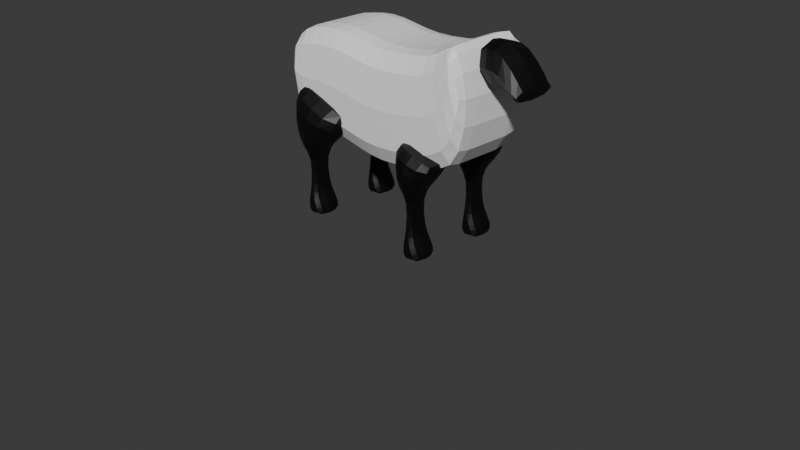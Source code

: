 # Source: Sheep.blend  (saved by Blender 4.5.91; exported with 4.5.12 LTS)
import bpy
from mathutils import Matrix  # noqa: F401  (used for matrix-valued properties, if any)

bpy.ops.wm.read_factory_settings(use_empty=True)
scene = bpy.context.scene
scene.name = 'Scene'

# ---- collections
col_collection = bpy.data.collections.new('Collection'); scene.collection.children.link(col_collection)
col_sheap = bpy.data.collections.new('SHeap'); col_collection.children.link(col_sheap)
col_legs = bpy.data.collections.new('Legs'); col_sheap.children.link(col_legs)
col_sheap_001 = bpy.data.collections.new('SHeap.001'); col_collection.children.link(col_sheap_001)
col_legs_001 = bpy.data.collections.new('Legs.001'); col_sheap_001.children.link(col_legs_001)

# ---- materials (node trees are filled in below, after node groups)
mat_material_001 = bpy.data.materials.new('Material.001')
mat_white = bpy.data.materials.new('White')
mat_white.alpha_threshold = 0.0
mat_white.roughness = 0.5
mat_white.line_color = (0.0, 0.0, 0.0, 1.0)
mat_black = bpy.data.materials.new('Black')

# ---- material node trees
mat_material_001.use_nodes = True; mat_material_001.node_tree.nodes.clear()
_N = mat_material_001.node_tree.nodes; _L = mat_material_001.node_tree.links
n0 = _N.new('ShaderNodeBsdfPrincipled'); n0.name = 'Principled BSDF'; n0.location = (-200, 100)
n0.inputs[0].default_value = (1.0, 1.0, 1.0, 1.0)
n1 = _N.new('ShaderNodeOutputMaterial'); n1.name = 'Material Output'; n1.location = (200, 100)
_L.new(n0.outputs[0], n1.inputs[0])
n1.is_active_output = True
mat_white.use_nodes = True; mat_white.node_tree.nodes.clear()
_N = mat_white.node_tree.nodes; _L = mat_white.node_tree.links
n0 = _N.new('ShaderNodeOutputMaterial'); n0.name = 'Material Output'; n0.location = (200, 100)
n1 = _N.new('ShaderNodeBsdfPrincipled'); n1.name = 'Principled BSDF'; n1.location = (-200, 100)
n1.inputs[3].default_value = 1.45
_L.new(n1.outputs[0], n0.inputs[0])
n0.is_active_output = True
mat_black.use_nodes = True; mat_black.node_tree.nodes.clear()
_N = mat_black.node_tree.nodes; _L = mat_black.node_tree.links
n0 = _N.new('ShaderNodeBsdfPrincipled'); n0.name = 'Principled BSDF'; n0.location = (-200, 100)
n0.inputs[0].default_value = (0.0, 0.0, 0.0, 1.0)
n1 = _N.new('ShaderNodeOutputMaterial'); n1.name = 'Material Output'; n1.location = (200, 100)
_L.new(n0.outputs[0], n1.inputs[0])
n1.is_active_output = True

# ---- world
world_world = bpy.data.worlds.new('World'); scene.world = world_world
world_world.use_nodes = True; world_world.node_tree.nodes.clear()
_N = world_world.node_tree.nodes; _L = world_world.node_tree.links
n0 = _N.new('ShaderNodeOutputWorld'); n0.name = 'World Output'; n0.location = (200, 100)
n1 = _N.new('ShaderNodeBackground'); n1.name = 'Background'; n1.location = (-200, 100)
n1.inputs[0].default_value = (0.05088, 0.05088, 0.05088, 1.0)
_L.new(n1.outputs[0], n0.inputs[0])
n0.is_active_output = True
world_world.color = (0.05088, 0.05088, 0.05088)
world_world.sun_shadow_jitter_overblur = 0.0

# ---- cameras
cam_camera = bpy.data.cameras.new('Camera')
cam_camera.clip_end = 100.0
cam_camera.ortho_scale = 7.314

# ---- lights
light_light = bpy.data.lights.new('Light', 'POINT')
light_light.energy = 1000.0
light_light.shadow_soft_size = 0.1

# ---- meshes
me_cube_001 = bpy.data.meshes.new('Cube.001')
me_cube_001.from_pydata([(-1.0, -1.0, -0.733), (-1.238, -1.0, 3.552), (-1.0, 1.0, -0.733), (-1.238, 1.0, 3.552), (1.044, -1.0, -0.9357), (1.115, -1.0, 3.314), (1.044, 1.0, -0.9357), (1.115, 1.0, 3.314), (-0.03524, 1.0, -0.9357), (0.07928, 1.0, 3.314), (-0.03524, -1.0, -0.9357), (0.07928, -1.0, 3.314), (3.489, -1.0, -0.5284), (2.935, -1.0, 3.528), (3.489, 1.0, -0.5284), (2.935, 1.0, 3.528), (4.362, -1.0, 0.3018), (3.657, -1.0, 4.076), (4.362, 1.0, 0.3018), (3.657, 1.0, 4.076), (4.682, -1.0, 2.552), (4.057, -1.0, 4.15), (4.682, 1.0, 2.552), (4.057, 1.0, 4.15), (-2.464, -1.0, -0.4796), (-2.226, -1.0, 3.497), (-2.464, 1.0, -0.4796), (-2.226, 1.0, 3.497), (-3.435, -1.0, -0.4215), (-3.506, -1.0, 3.194), (-3.435, 1.0, -0.4215), (-3.506, 1.0, 3.194), (-3.926, -1.0, 0.723), (-3.997, -1.0, 2.63), (-3.926, 1.0, 0.723), (-3.997, 1.0, 2.63), (-1.0, 0.5, -0.733), (-1.0, -1.192e-07, -0.733), (-1.0, -0.5, -0.733), (-1.238, -0.5, 3.552), (-1.238, 5.96e-08, 3.552), (-1.238, 0.5, 3.552), (1.044, -0.5, -0.9357), (1.044, -1.192e-07, -0.9357), (1.044, 0.5, -0.9357), (1.115, 0.5, 3.314), (1.115, 5.96e-08, 3.314), (1.115, -0.5, 3.314), (0.07928, 0.5, 3.314), (0.07928, 5.96e-08, 3.314), (0.07928, -0.5, 3.314), (-0.03524, 0.5, -0.9357), (-0.03524, -1.192e-07, -0.9357), (-0.03524, -0.5, -0.9357), (3.489, -0.5, -0.5284), (3.489, -1.192e-07, -0.5284), (3.489, 0.5, -0.5284), (2.935, 0.5, 3.528), (2.935, 5.96e-08, 3.528), (2.935, -0.5, 3.528), (4.362, -0.5, 0.3018), (4.362, -2.384e-07, 0.3018), (4.362, 0.5, 0.3018), (3.657, 0.5, 4.076), (3.657, 0.0, 4.076), (3.657, -0.5, 4.076), (4.682, -0.5, 2.552), (4.682, -5.364e-07, 2.552), (4.682, 0.5, 2.552), (4.057, 0.5, 4.15), (4.057, 0.0, 4.15), (4.057, -0.5, 4.15), (-2.464, 0.5, -0.4796), (-2.464, -1.788e-07, -0.4796), (-2.464, -0.5, -0.4796), (-2.226, -0.5, 3.497), (-2.226, 5.96e-08, 3.497), (-2.226, 0.5, 3.497), (-3.435, 0.5, -0.4215), (-3.435, -1.788e-07, -0.4215), (-3.435, -0.5, -0.4215), (-3.506, -0.5, 3.194), (-3.506, 1.192e-07, 3.194), (-3.506, 0.5, 3.194), (-3.926, 0.5, 0.723), (-3.926, -3.278e-07, 0.723), (-3.926, -0.5, 0.723), (-3.997, -0.5, 2.63), (-3.997, 2.086e-07, 2.63), (-3.997, 0.5, 2.63)], [], [(41, 3, 27, 77), (8, 9, 7, 6), (47, 5, 13, 59), (10, 11, 1, 0), (53, 42, 4, 10), (50, 39, 1, 11), (47, 50, 11, 5), (38, 53, 10, 0), (4, 5, 11, 10), (2, 3, 9, 8), (56, 14, 18, 62), (6, 7, 15, 14), (5, 4, 12, 13), (44, 6, 14, 56), (65, 17, 21, 71), (59, 13, 17, 65), (14, 15, 19, 18), (13, 12, 16, 17), (66, 71, 21, 20), (18, 19, 23, 22), (17, 16, 20, 21), (62, 18, 22, 68), (77, 27, 31, 83), (38, 0, 24, 74), (3, 2, 26, 27), (0, 1, 25, 24), (83, 31, 35, 89), (74, 24, 28, 80), (27, 26, 30, 31), (24, 25, 29, 28), (84, 89, 35, 34), (80, 28, 32, 86), (31, 30, 34, 35), (28, 29, 33, 32), (30, 78, 84, 34), (78, 79, 85, 84), (79, 80, 86, 85), (32, 33, 87, 86), (86, 87, 88, 85), (85, 88, 89, 84), (26, 72, 78, 30), (72, 73, 79, 78), (73, 74, 80, 79), (29, 81, 87, 33), (81, 82, 88, 87), (82, 83, 89, 88), (2, 36, 72, 26), (36, 37, 73, 72), (37, 38, 74, 73), (25, 75, 81, 29), (75, 76, 82, 81), (76, 77, 83, 82), (16, 60, 66, 20), (60, 61, 67, 66), (61, 62, 68, 67), (22, 23, 69, 68), (68, 69, 70, 67), (67, 70, 71, 66), (15, 57, 63, 19), (57, 58, 64, 63), (58, 59, 65, 64), (19, 63, 69, 23), (63, 64, 70, 69), (64, 65, 71, 70), (4, 42, 54, 12), (42, 43, 55, 54), (43, 44, 56, 55), (12, 54, 60, 16), (54, 55, 61, 60), (55, 56, 62, 61), (2, 8, 51, 36), (36, 51, 52, 37), (37, 52, 53, 38), (7, 9, 48, 45), (45, 48, 49, 46), (46, 49, 50, 47), (9, 3, 41, 48), (48, 41, 40, 49), (49, 40, 39, 50), (8, 6, 44, 51), (51, 44, 43, 52), (52, 43, 42, 53), (7, 45, 57, 15), (45, 46, 58, 57), (46, 47, 59, 58), (1, 39, 75, 25), (39, 40, 76, 75), (40, 41, 77, 76)])
_uv = me_cube_001.uv_layers.new(name='UVMap')
_uv.uv.foreach_set('vector', [0.875, 0.5625, 0.875, 0.5, 0.875, 0.5, 0.875, 0.5625, 0.375, 0.375, 0.625, 0.375, 0.625, 0.5, 0.375, 0.5, 0.625, 0.6875, 0.625, 0.75, 0.625, 0.75, 0.625, 0.6875, 0.375, 0.875, 0.625, 0.875, 0.625, 1.0, 0.375, 1.0, 0.25, 0.6875, 0.375, 0.6875, 0.375, 0.75, 0.25, 0.75, 0.75, 0.6875, 0.875, 0.6875, 0.875, 0.75, 0.75, 0.75, 0.625, 0.6875, 0.75, 0.6875, 0.75, 0.75, 0.625, 0.75, 0.125, 0.6875, 0.25, 0.6875, 0.25, 0.75, 0.125, 0.75, 0.375, 0.75, 0.625, 0.75, 0.625, 0.875, 0.375, 0.875, 0.375, 0.25, 0.625, 0.25, 0.625, 0.375, 0.375, 0.375, 0.375, 0.5625, 0.375, 0.5, 0.375, 0.5, 0.375, 0.5625, 0.375, 0.5, 0.625, 0.5, 0.625, 0.5, 0.375, 0.5, 0.625, 0.75, 0.375, 0.75, 0.375, 0.75, 0.625, 0.75, 0.375, 0.5625, 0.375, 0.5, 0.375, 0.5, 0.375, 0.5625, 0.625, 0.6875, 0.625, 0.75, 0.625, 0.75, 0.625, 0.6875, 0.625, 0.6875, 0.625, 0.75, 0.625, 0.75, 0.625, 0.6875, 0.375, 0.5, 0.625, 0.5, 0.625, 0.5, 0.375, 0.5, 0.625, 0.75, 0.375, 0.75, 0.375, 0.75, 0.625, 0.75, 0.375, 0.6875, 0.625, 0.6875, 0.625, 0.75, 0.375, 0.75, 0.375, 0.5, 0.625, 0.5, 0.625, 0.5, 0.375, 0.5, 0.625, 0.75, 0.375, 0.75, 0.375, 0.75, 0.625, 0.75, 0.375, 0.5625, 0.375, 0.5, 0.375, 0.5, 0.375, 0.5625, 0.875, 0.5625, 0.875, 0.5, 0.875, 0.5, 0.875, 0.5625, 0.125, 0.6875, 0.125, 0.75, 0.125, 0.75, 0.125, 0.6875, 0.625, 0.25, 0.375, 0.25, 0.375, 0.25, 0.625, 0.25, 0.375, 1.0, 0.625, 1.0, 0.625, 1.0, 0.375, 1.0, 0.875, 0.5625, 0.875, 0.5, 0.875, 0.5, 0.875, 0.5625, 0.125, 0.6875, 0.125, 0.75, 0.125, 0.75, 0.125, 0.6875, 0.625, 0.25, 0.375, 0.25, 0.375, 0.25, 0.625, 0.25, 0.375, 1.0, 0.625, 1.0, 0.625, 1.0, 0.375, 1.0, 0.375, 0.1875, 0.625, 0.1875, 0.625, 0.25, 0.375, 0.25, 0.125, 0.6875, 0.125, 0.75, 0.125, 0.75, 0.125, 0.6875, 0.625, 0.25, 0.375, 0.25, 0.375, 0.25, 0.625, 0.25, 0.375, 1.0, 0.625, 1.0, 0.625, 1.0, 0.375, 1.0, 0.125, 0.5, 0.125, 0.5625, 0.125, 0.5625, 0.125, 0.5, 0.125, 0.5625, 0.125, 0.625, 0.125, 0.625, 0.125, 0.5625, 0.125, 0.625, 0.125, 0.6875, 0.125, 0.6875, 0.125, 0.625, 0.375, 0.0, 0.625, 0.0, 0.625, 0.0625, 0.375, 0.0625, 0.375, 0.0625, 0.625, 0.0625, 0.625, 0.125, 0.375, 0.125, 0.375, 0.125, 0.625, 0.125, 0.625, 0.1875, 0.375, 0.1875, 0.125, 0.5, 0.125, 0.5625, 0.125, 0.5625, 0.125, 0.5, 0.125, 0.5625, 0.125, 0.625, 0.125, 0.625, 0.125, 0.5625, 0.125, 0.625, 0.125, 0.6875, 0.125, 0.6875, 0.125, 0.625, 0.875, 0.75, 0.875, 0.6875, 0.875, 0.6875, 0.875, 0.75, 0.875, 0.6875, 0.875, 0.625, 0.875, 0.625, 0.875, 0.6875, 0.875, 0.625, 0.875, 0.5625, 0.875, 0.5625, 0.875, 0.625, 0.125, 0.5, 0.125, 0.5625, 0.125, 0.5625, 0.125, 0.5, 0.125, 0.5625, 0.125, 0.625, 0.125, 0.625, 0.125, 0.5625, 0.125, 0.625, 0.125, 0.6875, 0.125, 0.6875, 0.125, 0.625, 0.875, 0.75, 0.875, 0.6875, 0.875, 0.6875, 0.875, 0.75, 0.875, 0.6875, 0.875, 0.625, 0.875, 0.625, 0.875, 0.6875, 0.875, 0.625, 0.875, 0.5625, 0.875, 0.5625, 0.875, 0.625, 0.375, 0.75, 0.375, 0.6875, 0.375, 0.6875, 0.375, 0.75, 0.375, 0.6875, 0.375, 0.625, 0.375, 0.625, 0.375, 0.6875, 0.375, 0.625, 0.375, 0.5625, 0.375, 0.5625, 0.375, 0.625, 0.375, 0.5, 0.625, 0.5, 0.625, 0.5625, 0.375, 0.5625, 0.375, 0.5625, 0.625, 0.5625, 0.625, 0.625, 0.375, 0.625, 0.375, 0.625, 0.625, 0.625, 0.625, 0.6875, 0.375, 0.6875, 0.625, 0.5, 0.625, 0.5625, 0.625, 0.5625, 0.625, 0.5, 0.625, 0.5625, 0.625, 0.625, 0.625, 0.625, 0.625, 0.5625, 0.625, 0.625, 0.625, 0.6875, 0.625, 0.6875, 0.625, 0.625, 0.625, 0.5, 0.625, 0.5625, 0.625, 0.5625, 0.625, 0.5, 0.625, 0.5625, 0.625, 0.625, 0.625, 0.625, 0.625, 0.5625, 0.625, 0.625, 0.625, 0.6875, 0.625, 0.6875, 0.625, 0.625, 0.375, 0.75, 0.375, 0.6875, 0.375, 0.6875, 0.375, 0.75, 0.375, 0.6875, 0.375, 0.625, 0.375, 0.625, 0.375, 0.6875, 0.375, 0.625, 0.375, 0.5625, 0.375, 0.5625, 0.375, 0.625, 0.375, 0.75, 0.375, 0.6875, 0.375, 0.6875, 0.375, 0.75, 0.375, 0.6875, 0.375, 0.625, 0.375, 0.625, 0.375, 0.6875, 0.375, 0.625, 0.375, 0.5625, 0.375, 0.5625, 0.375, 0.625, 0.125, 0.5, 0.25, 0.5, 0.25, 0.5625, 0.125, 0.5625, 0.125, 0.5625, 0.25, 0.5625, 0.25, 0.625, 0.125, 0.625, 0.125, 0.625, 0.25, 0.625, 0.25, 0.6875, 0.125, 0.6875, 0.625, 0.5, 0.75, 0.5, 0.75, 0.5625, 0.625, 0.5625, 0.625, 0.5625, 0.75, 0.5625, 0.75, 0.625, 0.625, 0.625, 0.625, 0.625, 0.75, 0.625, 0.75, 0.6875, 0.625, 0.6875, 0.75, 0.5, 0.875, 0.5, 0.875, 0.5625, 0.75, 0.5625, 0.75, 0.5625, 0.875, 0.5625, 0.875, 0.625, 0.75, 0.625, 0.75, 0.625, 0.875, 0.625, 0.875, 0.6875, 0.75, 0.6875, 0.25, 0.5, 0.375, 0.5, 0.375, 0.5625, 0.25, 0.5625, 0.25, 0.5625, 0.375, 0.5625, 0.375, 0.625, 0.25, 0.625, 0.25, 0.625, 0.375, 0.625, 0.375, 0.6875, 0.25, 0.6875, 0.625, 0.5, 0.625, 0.5625, 0.625, 0.5625, 0.625, 0.5, 0.625, 0.5625, 0.625, 0.625, 0.625, 0.625, 0.625, 0.5625, 0.625, 0.625, 0.625, 0.6875, 0.625, 0.6875, 0.625, 0.625, 0.875, 0.75, 0.875, 0.6875, 0.875, 0.6875, 0.875, 0.75, 0.875, 0.6875, 0.875, 0.625, 0.875, 0.625, 0.875, 0.6875, 0.875, 0.625, 0.875, 0.5625, 0.875, 0.5625, 0.875, 0.625])
me_cube_001.materials.append(mat_material_001)
me_cube_001.update()
me_cube_008 = bpy.data.meshes.new('Cube.008')
me_cube_008.from_pydata([(-0.5318, -0.5318, -7.189), (-1.0, -1.0, 1.0), (-0.5318, 0.5318, -7.189), (-1.0, 1.0, 1.0), (0.5318, -0.5318, -7.189), (1.0, -1.0, 1.0), (0.5318, 0.5318, -7.189), (1.0, 1.0, 1.0), (-0.5973, -0.5973, -6.211), (-0.5884, -0.5884, -4.749), (-0.902, -0.902, -2.757), (-0.8574, -0.8574, -0.6692), (-0.8574, 0.8574, -0.6692), (-0.902, 0.902, -2.757), (-0.5884, 0.5884, -4.749), (-0.5973, 0.5973, -6.211), (0.8574, 0.8574, -0.6692), (0.902, 0.902, -2.757), (0.5884, 0.5884, -4.749), (0.5973, 0.5973, -6.211), (0.8574, -0.8574, -0.6692), (0.902, -0.902, -2.757), (0.5884, -0.5884, -4.749), (0.5973, -0.5973, -6.211)], [], [(11, 1, 3, 12), (12, 3, 7, 16), (16, 7, 5, 20), (20, 5, 1, 11), (2, 6, 4, 0), (7, 3, 1, 5), (4, 23, 8, 0), (23, 22, 9, 8), (22, 21, 10, 9), (21, 20, 11, 10), (6, 19, 23, 4), (19, 18, 22, 23), (18, 17, 21, 22), (17, 16, 20, 21), (2, 15, 19, 6), (15, 14, 18, 19), (14, 13, 17, 18), (13, 12, 16, 17), (0, 8, 15, 2), (8, 9, 14, 15), (9, 10, 13, 14), (10, 11, 12, 13)])
_uv = me_cube_008.uv_layers.new(name='UVMap')
_uv.uv.foreach_set('vector', [0.575, 0.0, 0.625, 0.0, 0.625, 0.25, 0.575, 0.25, 0.575, 0.25, 0.625, 0.25, 0.625, 0.5, 0.575, 0.5, 0.575, 0.5, 0.625, 0.5, 0.625, 0.75, 0.575, 0.75, 0.575, 0.75, 0.625, 0.75, 0.625, 1.0, 0.575, 1.0, 0.125, 0.5, 0.375, 0.5, 0.375, 0.75, 0.125, 0.75, 0.625, 0.5, 0.875, 0.5, 0.875, 0.75, 0.625, 0.75, 0.375, 0.75, 0.425, 0.75, 0.425, 1.0, 0.375, 1.0, 0.425, 0.75, 0.475, 0.75, 0.475, 1.0, 0.425, 1.0, 0.475, 0.75, 0.525, 0.75, 0.525, 1.0, 0.475, 1.0, 0.525, 0.75, 0.575, 0.75, 0.575, 1.0, 0.525, 1.0, 0.375, 0.5, 0.425, 0.5, 0.425, 0.75, 0.375, 0.75, 0.425, 0.5, 0.475, 0.5, 0.475, 0.75, 0.425, 0.75, 0.475, 0.5, 0.525, 0.5, 0.525, 0.75, 0.475, 0.75, 0.525, 0.5, 0.575, 0.5, 0.575, 0.75, 0.525, 0.75, 0.375, 0.25, 0.425, 0.25, 0.425, 0.5, 0.375, 0.5, 0.425, 0.25, 0.475, 0.25, 0.475, 0.5, 0.425, 0.5, 0.475, 0.25, 0.525, 0.25, 0.525, 0.5, 0.475, 0.5, 0.525, 0.25, 0.575, 0.25, 0.575, 0.5, 0.525, 0.5, 0.375, 0.0, 0.425, 0.0, 0.425, 0.25, 0.375, 0.25, 0.425, 0.0, 0.475, 0.0, 0.475, 0.25, 0.425, 0.25, 0.475, 0.0, 0.525, 0.0, 0.525, 0.25, 0.475, 0.25, 0.525, 0.0, 0.575, 0.0, 0.575, 0.25, 0.525, 0.25])
me_cube_008.materials.append(mat_white)
me_cube_008.update()
me_cube_005 = bpy.data.meshes.new('Cube.005')
me_cube_005.from_pydata([(-1.804, -0.5154, -0.3157), (-1.988, -0.7914, 1.416), (-1.587, 0.5692, -0.4889), (-1.988, 1.217, 1.416), (1.609, -0.4548, -1.057), (2.579, -0.8391, -0.2693), (1.598, 0.5613, -1.012), (2.579, 1.217, -0.2693), (-0.8276, -0.4759, -1.771), (-0.8276, 0.5138, -1.771), (0.8685, -0.3819, -1.705), (0.8685, 0.3819, -1.705), (-0.2821, -0.4083, -5.024), (-0.2821, 0.4083, -5.024), (0.1771, -0.4083, -4.89), (0.1771, 0.4083, -4.89), (-0.8047, -0.5261, -6.931), (-0.8047, 0.5261, -6.931), (0.899, -0.5261, -6.3), (0.899, 0.5261, -6.3), (-0.02956, -0.5261, -6.94), (-0.02956, 0.5261, -6.94), (1.084, -0.5261, -6.95), (1.084, 0.5261, -6.95), (0.5711, 0.5261, -5.585), (-0.5003, 0.5261, -6.083), (0.5711, -0.5261, -5.585), (-0.5003, -0.5261, -6.083), (0.2267, 1.266, -0.736), (0.2953, 1.217, 0.5734), (0.1736, -0.9255, -0.6894), (0.2953, -0.8391, 0.5734), (0.02042, 0.8165, -1.738), (0.04778, -0.8806, -1.591), (-0.05252, 0.4083, -4.957), (-0.05252, -0.4083, -4.957), (0.5044, 0.5261, -6.387), (0.5044, -0.5261, -6.387), (0.5273, 0.5261, -6.945), (0.5273, -0.5261, -6.945), (0.03542, -0.5261, -5.834), (0.03542, 0.5261, -5.834), (-0.349, -0.2846, -2.782), (0.1528, -0.2976, -2.579), (0.1528, 0.3006, -2.579), (-0.349, 0.3006, -2.782), (-0.0981, 0.3006, -2.681), (-0.0981, -0.2976, -2.681), (-1.615, -0.3794, 3.028), (-1.615, 1.304, 3.028), (0.8635, 1.304, 2.113), (3.342, 1.304, 1.199), (3.342, -0.4194, 1.199), (0.8635, -0.4194, 2.113)], [], [(0, 1, 3, 2), (28, 29, 7, 6), (6, 7, 5, 4), (30, 31, 1, 0), (30, 0, 8, 33), (3, 1, 48, 49), (47, 42, 12, 35), (28, 6, 11, 32), (0, 2, 9, 8), (6, 4, 10, 11), (41, 24, 19, 36), (46, 44, 15, 34), (44, 43, 14, 15), (42, 45, 13, 12), (19, 18, 22, 23), (24, 26, 18, 19), (27, 25, 17, 16), (40, 27, 16, 37), (38, 23, 22, 39), (16, 17, 21, 20), (37, 16, 20, 39), (36, 19, 23, 38), (35, 12, 27, 40), (12, 13, 25, 27), (15, 14, 26, 24), (34, 15, 24, 41), (13, 34, 41, 25), (14, 35, 40, 26), (17, 36, 38, 21), (18, 37, 39, 22), (21, 38, 39, 20), (26, 40, 37, 18), (45, 46, 34, 13), (25, 41, 36, 17), (2, 28, 32, 9), (43, 47, 35, 14), (5, 7, 51, 52), (4, 30, 33, 10), (4, 5, 31, 30), (2, 3, 29, 28), (10, 33, 47, 43), (9, 32, 46, 45), (8, 9, 45, 42), (11, 10, 43, 44), (32, 11, 44, 46), (33, 8, 42, 47), (50, 49, 48, 53), (51, 50, 53, 52), (31, 5, 52, 53), (1, 31, 53, 48), (29, 3, 49, 50), (7, 29, 50, 51)])
_uv = me_cube_005.uv_layers.new(name='UVMap')
_uv.uv.foreach_set('vector', [0.4623, 0.02207, 0.625, 0.05238, 0.625, 0.25, 0.375, 0.1647, 0.4623, 0.375, 0.625, 0.375, 0.625, 0.5, 0.4623, 0.5, 0.4623, 0.5, 0.625, 0.5, 0.625, 0.7023, 0.4623, 0.7334, 0.4623, 0.8667, 0.625, 0.8512, 0.6256, 0.9999, 0.4627, 1.0, 0.4623, 0.8667, 0.4627, 1.0, 0.3752, 1.0, 0.375, 0.875, 0.625, 0.25, 0.625, 0.05238, 0.625, 0.09738, 0.625, 0.25, 0.375, 0.875, 0.375, 0.9999, 0.375, 1.0, 0.375, 0.875, 0.4623, 0.375, 0.4623, 0.5, 0.375, 0.5, 0.375, 0.375, 0.4623, 0.02207, 0.375, 0.1647, 0.375, 0.25, 0.375, 0.005809, 0.4623, 0.5, 0.4623, 0.7334, 0.375, 0.75, 0.375, 0.5, 0.375, 0.375, 0.375, 0.5, 0.375, 0.5, 0.375, 0.375, 0.375, 0.375, 0.375, 0.5, 0.375, 0.5, 0.375, 0.375, 0.375, 0.5, 0.375, 0.75, 0.375, 0.75, 0.375, 0.5, 0.375, 0.005179, 0.375, 0.25, 0.375, 0.25, 0.375, 0.0, 0.375, 0.5, 0.375, 0.75, 0.375, 0.75, 0.375, 0.5, 0.375, 0.5, 0.375, 0.75, 0.375, 0.75, 0.375, 0.5, 0.375, 0.0, 0.375, 0.25, 0.375, 0.25, 0.375, 0.0, 0.375, 0.875, 0.375, 1.0, 0.375, 1.0, 0.375, 0.875, 0.25, 0.5, 0.375, 0.5, 0.375, 0.75, 0.25, 0.75, 0.375, 0.0, 0.375, 0.25, 0.375, 0.25, 0.375, 0.0, 0.375, 0.875, 0.375, 1.0, 0.375, 1.0, 0.375, 0.875, 0.375, 0.375, 0.375, 0.5, 0.375, 0.5, 0.375, 0.375, 0.375, 0.875, 0.375, 1.0, 0.375, 1.0, 0.375, 0.875, 0.375, 0.0, 0.375, 0.25, 0.375, 0.25, 0.375, 0.0, 0.375, 0.5, 0.375, 0.75, 0.375, 0.75, 0.375, 0.5, 0.375, 0.375, 0.375, 0.5, 0.375, 0.5, 0.375, 0.375, 0.375, 0.25, 0.375, 0.375, 0.375, 0.375, 0.375, 0.25, 0.375, 0.75, 0.375, 0.875, 0.375, 0.875, 0.375, 0.75, 0.375, 0.25, 0.375, 0.375, 0.375, 0.375, 0.375, 0.25, 0.375, 0.75, 0.375, 0.875, 0.375, 0.875, 0.375, 0.75, 0.125, 0.5, 0.25, 0.5, 0.25, 0.75, 0.125, 0.75, 0.375, 0.75, 0.375, 0.875, 0.375, 0.875, 0.375, 0.75, 0.375, 0.25, 0.375, 0.375, 0.375, 0.375, 0.375, 0.25, 0.375, 0.25, 0.375, 0.375, 0.375, 0.375, 0.375, 0.25, 0.375, 0.1647, 0.4623, 0.375, 0.375, 0.375, 0.375, 0.25, 0.375, 0.75, 0.375, 0.875, 0.375, 0.875, 0.375, 0.75, 0.625, 0.7023, 0.625, 0.5, 0.625, 0.5, 0.625, 0.6562, 0.4623, 0.7334, 0.4623, 0.8667, 0.375, 0.875, 0.375, 0.75, 0.4623, 0.7334, 0.625, 0.7023, 0.625, 0.8512, 0.4623, 0.8667, 0.375, 0.1647, 0.625, 0.25, 0.625, 0.375, 0.4623, 0.375, 0.375, 0.75, 0.375, 0.875, 0.375, 0.875, 0.375, 0.75, 0.375, 0.25, 0.375, 0.375, 0.375, 0.375, 0.375, 0.25, 0.375, 0.005809, 0.375, 0.25, 0.375, 0.25, 0.375, 0.005179, 0.375, 0.5, 0.375, 0.75, 0.375, 0.75, 0.375, 0.5, 0.375, 0.375, 0.375, 0.5, 0.375, 0.5, 0.375, 0.375, 0.375, 0.875, 0.3752, 1.0, 0.375, 0.9999, 0.375, 0.875, 0.75, 0.5, 0.875, 0.5, 0.875, 0.6526, 0.75, 0.6562, 0.625, 0.5, 0.75, 0.5, 0.75, 0.6562, 0.625, 0.6562, 0.625, 0.8512, 0.625, 0.7023, 0.625, 0.6562, 0.625, 0.8514, 0.6256, 0.9999, 0.625, 0.8512, 0.625, 0.8514, 0.6256, 1.001, 0.625, 0.375, 0.625, 0.25, 0.625, 0.25, 0.625, 0.375, 0.625, 0.5, 0.625, 0.375, 0.625, 0.375, 0.625, 0.5])
me_cube_005.materials.append(mat_black)
me_cube_005.update()
me_cube_004 = bpy.data.meshes.new('Cube.004')
me_cube_004.from_pydata([(-1.753, -0.5019, -0.27), (-1.381, -0.5809, 1.564), (-1.576, 0.5676, -0.4773), (-1.381, 1.0, 1.564), (1.552, -0.4052, -0.8157), (2.214, -0.6185, 0.238), (1.552, 0.5384, -0.8157), (2.214, 1.0, 0.238), (-0.8276, -0.4759, -1.771), (-0.8276, 0.5138, -1.771), (0.8685, -0.3819, -1.705), (0.8685, 0.3819, -1.705), (-0.2821, -0.4083, -5.024), (-0.2821, 0.4083, -5.024), (0.1771, -0.4083, -4.89), (0.1771, 0.4083, -4.89), (-0.8047, -0.5261, -6.931), (-0.8047, 0.5261, -6.931), (0.899, -0.5261, -6.3), (0.899, 0.5261, -6.3), (-0.02956, -0.5261, -6.94), (-0.02956, 0.5261, -6.94), (1.084, -0.5261, -6.95), (1.084, 0.5261, -6.95), (0.5711, 0.5261, -5.585), (-0.5003, 0.5261, -6.083), (0.5711, -0.5261, -5.585), (-0.5003, -0.5261, -6.083), (0.2581, 1.213, -0.5953), (0.4163, 1.0, 0.9012), (0.2096, -0.8668, -0.5428), (0.4163, -0.6185, 0.9012), (0.02042, 0.8165, -1.738), (0.04778, -0.8806, -1.591), (-0.05252, 0.4083, -4.957), (-0.05252, -0.4083, -4.957), (0.5044, 0.5261, -6.387), (0.5044, -0.5261, -6.387), (0.5273, 0.5261, -6.945), (0.5273, -0.5261, -6.945), (0.03542, -0.5261, -5.834), (0.03542, 0.5261, -5.834), (-0.349, -0.2846, -2.782), (0.1528, -0.2976, -2.579), (0.1528, 0.3006, -2.579), (-0.349, 0.3006, -2.782), (-0.0981, 0.3006, -2.681), (-0.0981, -0.2976, -2.681)], [], [(0, 1, 3, 2), (28, 29, 7, 6), (6, 7, 5, 4), (30, 31, 1, 0), (30, 0, 8, 33), (29, 3, 1, 31), (47, 42, 12, 35), (28, 6, 11, 32), (0, 2, 9, 8), (6, 4, 10, 11), (41, 24, 19, 36), (46, 44, 15, 34), (44, 43, 14, 15), (42, 45, 13, 12), (19, 18, 22, 23), (24, 26, 18, 19), (27, 25, 17, 16), (40, 27, 16, 37), (38, 23, 22, 39), (16, 17, 21, 20), (37, 16, 20, 39), (36, 19, 23, 38), (35, 12, 27, 40), (12, 13, 25, 27), (15, 14, 26, 24), (34, 15, 24, 41), (13, 34, 41, 25), (14, 35, 40, 26), (17, 36, 38, 21), (18, 37, 39, 22), (21, 38, 39, 20), (26, 40, 37, 18), (45, 46, 34, 13), (25, 41, 36, 17), (2, 28, 32, 9), (43, 47, 35, 14), (7, 29, 31, 5), (4, 30, 33, 10), (4, 5, 31, 30), (2, 3, 29, 28), (10, 33, 47, 43), (9, 32, 46, 45), (8, 9, 45, 42), (11, 10, 43, 44), (32, 11, 44, 46), (33, 8, 42, 47)])
_uv = me_cube_004.uv_layers.new(name='UVMap')
_uv.uv.foreach_set('vector', [0.4623, 0.02207, 0.625, 0.05238, 0.625, 0.25, 0.375, 0.1647, 0.4623, 0.375, 0.625, 0.375, 0.625, 0.5, 0.4623, 0.5, 0.4623, 0.5, 0.625, 0.5, 0.625, 0.7023, 0.4623, 0.7334, 0.4623, 0.8667, 0.625, 0.8512, 0.6256, 0.9999, 0.4627, 1.0, 0.4623, 0.8667, 0.4627, 1.0, 0.3752, 1.0, 0.375, 0.875, 0.75, 0.5, 0.875, 0.5, 0.875, 0.6976, 0.75, 0.7023, 0.375, 0.875, 0.375, 0.9999, 0.375, 1.0, 0.375, 0.875, 0.4623, 0.375, 0.4623, 0.5, 0.375, 0.5, 0.375, 0.375, 0.4623, 0.02207, 0.375, 0.1647, 0.375, 0.25, 0.375, 0.005809, 0.4623, 0.5, 0.4623, 0.7334, 0.375, 0.75, 0.375, 0.5, 0.375, 0.375, 0.375, 0.5, 0.375, 0.5, 0.375, 0.375, 0.375, 0.375, 0.375, 0.5, 0.375, 0.5, 0.375, 0.375, 0.375, 0.5, 0.375, 0.75, 0.375, 0.75, 0.375, 0.5, 0.375, 0.005179, 0.375, 0.25, 0.375, 0.25, 0.375, 0.0, 0.375, 0.5, 0.375, 0.75, 0.375, 0.75, 0.375, 0.5, 0.375, 0.5, 0.375, 0.75, 0.375, 0.75, 0.375, 0.5, 0.375, 0.0, 0.375, 0.25, 0.375, 0.25, 0.375, 0.0, 0.375, 0.875, 0.375, 1.0, 0.375, 1.0, 0.375, 0.875, 0.25, 0.5, 0.375, 0.5, 0.375, 0.75, 0.25, 0.75, 0.375, 0.0, 0.375, 0.25, 0.375, 0.25, 0.375, 0.0, 0.375, 0.875, 0.375, 1.0, 0.375, 1.0, 0.375, 0.875, 0.375, 0.375, 0.375, 0.5, 0.375, 0.5, 0.375, 0.375, 0.375, 0.875, 0.375, 1.0, 0.375, 1.0, 0.375, 0.875, 0.375, 0.0, 0.375, 0.25, 0.375, 0.25, 0.375, 0.0, 0.375, 0.5, 0.375, 0.75, 0.375, 0.75, 0.375, 0.5, 0.375, 0.375, 0.375, 0.5, 0.375, 0.5, 0.375, 0.375, 0.375, 0.25, 0.375, 0.375, 0.375, 0.375, 0.375, 0.25, 0.375, 0.75, 0.375, 0.875, 0.375, 0.875, 0.375, 0.75, 0.375, 0.25, 0.375, 0.375, 0.375, 0.375, 0.375, 0.25, 0.375, 0.75, 0.375, 0.875, 0.375, 0.875, 0.375, 0.75, 0.125, 0.5, 0.25, 0.5, 0.25, 0.75, 0.125, 0.75, 0.375, 0.75, 0.375, 0.875, 0.375, 0.875, 0.375, 0.75, 0.375, 0.25, 0.375, 0.375, 0.375, 0.375, 0.375, 0.25, 0.375, 0.25, 0.375, 0.375, 0.375, 0.375, 0.375, 0.25, 0.375, 0.1647, 0.4623, 0.375, 0.375, 0.375, 0.375, 0.25, 0.375, 0.75, 0.375, 0.875, 0.375, 0.875, 0.375, 0.75, 0.625, 0.5, 0.75, 0.5, 0.75, 0.7023, 0.625, 0.7023, 0.4623, 0.7334, 0.4623, 0.8667, 0.375, 0.875, 0.375, 0.75, 0.4623, 0.7334, 0.625, 0.7023, 0.625, 0.8512, 0.4623, 0.8667, 0.375, 0.1647, 0.625, 0.25, 0.625, 0.375, 0.4623, 0.375, 0.375, 0.75, 0.375, 0.875, 0.375, 0.875, 0.375, 0.75, 0.375, 0.25, 0.375, 0.375, 0.375, 0.375, 0.375, 0.25, 0.375, 0.005809, 0.375, 0.25, 0.375, 0.25, 0.375, 0.005179, 0.375, 0.5, 0.375, 0.75, 0.375, 0.75, 0.375, 0.5, 0.375, 0.375, 0.375, 0.5, 0.375, 0.5, 0.375, 0.375, 0.375, 0.875, 0.3752, 1.0, 0.375, 0.9999, 0.375, 0.875])
me_cube_004.materials.append(mat_black)
me_cube_004.update()
me_cube_006 = bpy.data.meshes.new('Cube.006')
me_cube_006.from_pydata([(-1.753, -0.5019, -0.27), (-1.381, -0.5809, 1.564), (-1.576, 0.5676, -0.4773), (-1.381, 0.6761, 1.564), (1.552, -0.4052, -0.8157), (2.214, -0.6185, 0.238), (1.552, 0.5384, -0.8157), (2.214, 0.6684, 0.238), (-0.8276, -0.4759, -1.771), (-0.8276, 0.5138, -1.771), (0.8685, -0.3819, -1.705), (0.8685, 0.3819, -1.705), (-0.2821, -0.4083, -5.024), (-0.2821, 0.4083, -5.024), (0.1771, -0.4083, -4.89), (0.1771, 0.4083, -4.89), (-0.8047, -0.5261, -6.931), (-0.8047, 0.5261, -6.931), (0.899, -0.5261, -6.3), (0.899, 0.5261, -6.3), (-0.02956, -0.5261, -6.94), (-0.02956, 0.5261, -6.94), (1.084, -0.5261, -6.95), (1.084, 0.5261, -6.95), (0.5711, 0.5261, -5.585), (-0.5003, 0.5261, -6.083), (0.5711, -0.5261, -5.585), (-0.5003, -0.5261, -6.083), (0.2581, 1.213, -0.5953), (0.4163, 0.6684, 0.9012), (0.2096, -0.8668, -0.5428), (0.4163, -0.6185, 0.9012), (0.02042, 0.8165, -1.738), (0.04778, -0.8806, -1.591), (-0.05252, 0.4083, -4.957), (-0.05252, -0.4083, -4.957), (0.5044, 0.5261, -6.387), (0.5044, -0.5261, -6.387), (0.5273, 0.5261, -6.945), (0.5273, -0.5261, -6.945), (0.03542, -0.5261, -5.834), (0.03542, 0.5261, -5.834), (-0.349, -0.2846, -2.782), (0.1528, -0.2976, -2.579), (0.1528, 0.3006, -2.579), (-0.349, 0.3006, -2.782), (-0.0981, 0.3006, -2.681), (-0.0981, -0.2976, -2.681)], [], [(0, 1, 3, 2), (28, 29, 7, 6), (6, 7, 5, 4), (30, 31, 1, 0), (30, 0, 8, 33), (29, 3, 1, 31), (47, 42, 12, 35), (28, 6, 11, 32), (0, 2, 9, 8), (6, 4, 10, 11), (41, 24, 19, 36), (46, 44, 15, 34), (44, 43, 14, 15), (42, 45, 13, 12), (19, 18, 22, 23), (24, 26, 18, 19), (27, 25, 17, 16), (40, 27, 16, 37), (38, 23, 22, 39), (16, 17, 21, 20), (37, 16, 20, 39), (36, 19, 23, 38), (35, 12, 27, 40), (12, 13, 25, 27), (15, 14, 26, 24), (34, 15, 24, 41), (13, 34, 41, 25), (14, 35, 40, 26), (17, 36, 38, 21), (18, 37, 39, 22), (21, 38, 39, 20), (26, 40, 37, 18), (45, 46, 34, 13), (25, 41, 36, 17), (2, 28, 32, 9), (43, 47, 35, 14), (7, 29, 31, 5), (4, 30, 33, 10), (4, 5, 31, 30), (2, 3, 29, 28), (10, 33, 47, 43), (9, 32, 46, 45), (8, 9, 45, 42), (11, 10, 43, 44), (32, 11, 44, 46), (33, 8, 42, 47)])
_uv = me_cube_006.uv_layers.new(name='UVMap')
_uv.uv.foreach_set('vector', [0.4623, 0.02207, 0.625, 0.05238, 0.625, 0.2095, 0.375, 0.1647, 0.4623, 0.375, 0.6213, 0.3742, 0.625, 0.5414, 0.4623, 0.5, 0.4623, 0.5, 0.625, 0.5414, 0.625, 0.7023, 0.4623, 0.7334, 0.4623, 0.8667, 0.625, 0.8512, 0.6256, 0.9999, 0.4627, 1.0, 0.4623, 0.8667, 0.4627, 1.0, 0.3752, 1.0, 0.375, 0.875, 0.75, 0.5414, 0.875, 0.5405, 0.875, 0.6976, 0.75, 0.7023, 0.375, 0.875, 0.375, 0.9999, 0.375, 1.0, 0.375, 0.875, 0.4623, 0.375, 0.4623, 0.5, 0.375, 0.5, 0.375, 0.375, 0.4623, 0.02207, 0.375, 0.1647, 0.375, 0.25, 0.375, 0.005809, 0.4623, 0.5, 0.4623, 0.7334, 0.375, 0.75, 0.375, 0.5, 0.375, 0.375, 0.375, 0.5, 0.375, 0.5, 0.375, 0.375, 0.375, 0.375, 0.375, 0.5, 0.375, 0.5, 0.375, 0.375, 0.375, 0.5, 0.375, 0.75, 0.375, 0.75, 0.375, 0.5, 0.375, 0.005179, 0.375, 0.25, 0.375, 0.25, 0.375, 0.0, 0.375, 0.5, 0.375, 0.75, 0.375, 0.75, 0.375, 0.5, 0.375, 0.5, 0.375, 0.75, 0.375, 0.75, 0.375, 0.5, 0.375, 0.0, 0.375, 0.25, 0.375, 0.25, 0.375, 0.0, 0.375, 0.875, 0.375, 1.0, 0.375, 1.0, 0.375, 0.875, 0.25, 0.5, 0.375, 0.5, 0.375, 0.75, 0.25, 0.75, 0.375, 0.0, 0.375, 0.25, 0.375, 0.25, 0.375, 0.0, 0.375, 0.875, 0.375, 1.0, 0.375, 1.0, 0.375, 0.875, 0.375, 0.375, 0.375, 0.5, 0.375, 0.5, 0.375, 0.375, 0.375, 0.875, 0.375, 1.0, 0.375, 1.0, 0.375, 0.875, 0.375, 0.0, 0.375, 0.25, 0.375, 0.25, 0.375, 0.0, 0.375, 0.5, 0.375, 0.75, 0.375, 0.75, 0.375, 0.5, 0.375, 0.375, 0.375, 0.5, 0.375, 0.5, 0.375, 0.375, 0.375, 0.25, 0.375, 0.375, 0.375, 0.375, 0.375, 0.25, 0.375, 0.75, 0.375, 0.875, 0.375, 0.875, 0.375, 0.75, 0.375, 0.25, 0.375, 0.375, 0.375, 0.375, 0.375, 0.25, 0.375, 0.75, 0.375, 0.875, 0.375, 0.875, 0.375, 0.75, 0.125, 0.5, 0.25, 0.5, 0.25, 0.75, 0.125, 0.75, 0.375, 0.75, 0.375, 0.875, 0.375, 0.875, 0.375, 0.75, 0.375, 0.25, 0.375, 0.375, 0.375, 0.375, 0.375, 0.25, 0.375, 0.25, 0.375, 0.375, 0.375, 0.375, 0.375, 0.25, 0.375, 0.1647, 0.4623, 0.375, 0.375, 0.375, 0.375, 0.25, 0.375, 0.75, 0.375, 0.875, 0.375, 0.875, 0.375, 0.75, 0.625, 0.5414, 0.75, 0.5414, 0.75, 0.7023, 0.625, 0.7023, 0.4623, 0.7334, 0.4623, 0.8667, 0.375, 0.875, 0.375, 0.75, 0.4623, 0.7334, 0.625, 0.7023, 0.625, 0.8512, 0.4623, 0.8667, 0.375, 0.1647, 0.625, 0.2095, 0.6213, 0.3742, 0.4623, 0.375, 0.375, 0.75, 0.375, 0.875, 0.375, 0.875, 0.375, 0.75, 0.375, 0.25, 0.375, 0.375, 0.375, 0.375, 0.375, 0.25, 0.375, 0.005809, 0.375, 0.25, 0.375, 0.25, 0.375, 0.005179, 0.375, 0.5, 0.375, 0.75, 0.375, 0.75, 0.375, 0.5, 0.375, 0.375, 0.375, 0.5, 0.375, 0.5, 0.375, 0.375, 0.375, 0.875, 0.3752, 1.0, 0.375, 0.9999, 0.375, 0.875])
me_cube_006.materials.append(mat_black)
me_cube_006.update()
me_cube_007 = bpy.data.meshes.new('Cube.007')
me_cube_007.from_pydata([(-1.804, -0.5154, -0.3157), (-1.988, -0.7914, 1.416), (-1.587, 0.5692, -0.4889), (-1.988, 1.217, 1.416), (1.609, -0.4548, -1.057), (2.579, -0.8391, -0.2693), (1.598, 0.5613, -1.012), (2.579, 1.217, -0.2693), (-0.8276, -0.4759, -1.771), (-0.8276, 0.5138, -1.771), (0.8685, -0.3819, -1.705), (0.8685, 0.3819, -1.705), (-0.2821, -0.4083, -5.024), (-0.2821, 0.4083, -5.024), (0.1771, -0.4083, -4.89), (0.1771, 0.4083, -4.89), (-0.8047, -0.5261, -6.931), (-0.8047, 0.5261, -6.931), (0.899, -0.5261, -6.3), (0.899, 0.5261, -6.3), (-0.02956, -0.5261, -6.94), (-0.02956, 0.5261, -6.94), (1.084, -0.5261, -6.95), (1.084, 0.5261, -6.95), (0.5711, 0.5261, -5.585), (-0.5003, 0.5261, -6.083), (0.5711, -0.5261, -5.585), (-0.5003, -0.5261, -6.083), (0.2267, 1.266, -0.736), (0.2953, 1.217, 0.5734), (0.1736, -0.9255, -0.6894), (0.2953, -0.8391, 0.5734), (0.02042, 0.8165, -1.738), (0.04778, -0.8806, -1.591), (-0.05252, 0.4083, -4.957), (-0.05252, -0.4083, -4.957), (0.5044, 0.5261, -6.387), (0.5044, -0.5261, -6.387), (0.5273, 0.5261, -6.945), (0.5273, -0.5261, -6.945), (0.03542, -0.5261, -5.834), (0.03542, 0.5261, -5.834), (-0.349, -0.2846, -2.782), (0.1528, -0.2976, -2.579), (0.1528, 0.3006, -2.579), (-0.349, 0.3006, -2.782), (-0.0981, 0.3006, -2.681), (-0.0981, -0.2976, -2.681), (-1.615, -0.3794, 3.028), (-1.615, 0.8034, 3.028), (0.8635, 0.7915, 2.113), (3.342, 0.7915, 1.199), (3.342, -0.4194, 1.199), (0.8635, -0.4194, 2.113)], [], [(0, 1, 3, 2), (28, 29, 7, 6), (6, 7, 5, 4), (30, 31, 1, 0), (30, 0, 8, 33), (3, 1, 48, 49), (47, 42, 12, 35), (28, 6, 11, 32), (0, 2, 9, 8), (6, 4, 10, 11), (41, 24, 19, 36), (46, 44, 15, 34), (44, 43, 14, 15), (42, 45, 13, 12), (19, 18, 22, 23), (24, 26, 18, 19), (27, 25, 17, 16), (40, 27, 16, 37), (38, 23, 22, 39), (16, 17, 21, 20), (37, 16, 20, 39), (36, 19, 23, 38), (35, 12, 27, 40), (12, 13, 25, 27), (15, 14, 26, 24), (34, 15, 24, 41), (13, 34, 41, 25), (14, 35, 40, 26), (17, 36, 38, 21), (18, 37, 39, 22), (21, 38, 39, 20), (26, 40, 37, 18), (45, 46, 34, 13), (25, 41, 36, 17), (2, 28, 32, 9), (43, 47, 35, 14), (5, 7, 51, 52), (4, 30, 33, 10), (4, 5, 31, 30), (2, 3, 29, 28), (10, 33, 47, 43), (9, 32, 46, 45), (8, 9, 45, 42), (11, 10, 43, 44), (32, 11, 44, 46), (33, 8, 42, 47), (50, 49, 48, 53), (51, 50, 53, 52), (31, 5, 52, 53), (1, 31, 53, 48), (29, 3, 49, 50), (7, 29, 50, 51)])
_uv = me_cube_007.uv_layers.new(name='UVMap')
_uv.uv.foreach_set('vector', [0.4623, 0.02207, 0.625, 0.05238, 0.625, 0.25, 0.375, 0.1647, 0.4623, 0.375, 0.625, 0.375, 0.625, 0.5, 0.4623, 0.5, 0.4623, 0.5, 0.625, 0.5, 0.625, 0.7023, 0.4623, 0.7334, 0.4623, 0.8667, 0.625, 0.8512, 0.6256, 0.9999, 0.4627, 1.0, 0.4623, 0.8667, 0.4627, 1.0, 0.3752, 1.0, 0.375, 0.875, 0.625, 0.25, 0.625, 0.05238, 0.625, 0.09738, 0.625, 0.2046, 0.375, 0.875, 0.375, 0.9999, 0.375, 1.0, 0.375, 0.875, 0.4623, 0.375, 0.4623, 0.5, 0.375, 0.5, 0.375, 0.375, 0.4623, 0.02207, 0.375, 0.1647, 0.375, 0.25, 0.375, 0.005809, 0.4623, 0.5, 0.4623, 0.7334, 0.375, 0.75, 0.375, 0.5, 0.375, 0.375, 0.375, 0.5, 0.375, 0.5, 0.375, 0.375, 0.375, 0.375, 0.375, 0.5, 0.375, 0.5, 0.375, 0.375, 0.375, 0.5, 0.375, 0.75, 0.375, 0.75, 0.375, 0.5, 0.375, 0.005179, 0.375, 0.25, 0.375, 0.25, 0.375, 0.0, 0.375, 0.5, 0.375, 0.75, 0.375, 0.75, 0.375, 0.5, 0.375, 0.5, 0.375, 0.75, 0.375, 0.75, 0.375, 0.5, 0.375, 0.0, 0.375, 0.25, 0.375, 0.25, 0.375, 0.0, 0.375, 0.875, 0.375, 1.0, 0.375, 1.0, 0.375, 0.875, 0.25, 0.5, 0.375, 0.5, 0.375, 0.75, 0.25, 0.75, 0.375, 0.0, 0.375, 0.25, 0.375, 0.25, 0.375, 0.0, 0.375, 0.875, 0.375, 1.0, 0.375, 1.0, 0.375, 0.875, 0.375, 0.375, 0.375, 0.5, 0.375, 0.5, 0.375, 0.375, 0.375, 0.875, 0.375, 1.0, 0.375, 1.0, 0.375, 0.875, 0.375, 0.0, 0.375, 0.25, 0.375, 0.25, 0.375, 0.0, 0.375, 0.5, 0.375, 0.75, 0.375, 0.75, 0.375, 0.5, 0.375, 0.375, 0.375, 0.5, 0.375, 0.5, 0.375, 0.375, 0.375, 0.25, 0.375, 0.375, 0.375, 0.375, 0.375, 0.25, 0.375, 0.75, 0.375, 0.875, 0.375, 0.875, 0.375, 0.75, 0.375, 0.25, 0.375, 0.375, 0.375, 0.375, 0.375, 0.25, 0.375, 0.75, 0.375, 0.875, 0.375, 0.875, 0.375, 0.75, 0.125, 0.5, 0.25, 0.5, 0.25, 0.75, 0.125, 0.75, 0.375, 0.75, 0.375, 0.875, 0.375, 0.875, 0.375, 0.75, 0.375, 0.25, 0.375, 0.375, 0.375, 0.375, 0.375, 0.25, 0.375, 0.25, 0.375, 0.375, 0.375, 0.375, 0.375, 0.25, 0.375, 0.1647, 0.4623, 0.375, 0.375, 0.375, 0.375, 0.25, 0.375, 0.75, 0.375, 0.875, 0.375, 0.875, 0.375, 0.75, 0.625, 0.7023, 0.625, 0.5, 0.625, 0.5465, 0.625, 0.6562, 0.4623, 0.7334, 0.4623, 0.8667, 0.375, 0.875, 0.375, 0.75, 0.4623, 0.7334, 0.625, 0.7023, 0.625, 0.8512, 0.4623, 0.8667, 0.375, 0.1647, 0.625, 0.25, 0.625, 0.375, 0.4623, 0.375, 0.375, 0.75, 0.375, 0.875, 0.375, 0.875, 0.375, 0.75, 0.375, 0.25, 0.375, 0.375, 0.375, 0.375, 0.375, 0.25, 0.375, 0.005809, 0.375, 0.25, 0.375, 0.25, 0.375, 0.005179, 0.375, 0.5, 0.375, 0.75, 0.375, 0.75, 0.375, 0.5, 0.375, 0.375, 0.375, 0.5, 0.375, 0.5, 0.375, 0.375, 0.375, 0.875, 0.3752, 1.0, 0.375, 0.9999, 0.375, 0.875, 0.75, 0.5465, 0.875, 0.5454, 0.875, 0.6526, 0.75, 0.6562, 0.625, 0.5465, 0.75, 0.5465, 0.75, 0.6562, 0.625, 0.6562, 0.625, 0.8512, 0.625, 0.7023, 0.625, 0.6562, 0.625, 0.8514, 0.6256, 0.9999, 0.625, 0.8512, 0.625, 0.8514, 0.6256, 1.001, 0.625, 0.375, 0.625, 0.25, 0.625, 0.2046, 0.625, 0.375, 0.625, 0.5, 0.625, 0.375, 0.625, 0.375, 0.625, 0.5465])
me_cube_007.materials.append(mat_black)
me_cube_007.update()
me_cube_010 = bpy.data.meshes.new('Cube.010')
me_cube_010.from_pydata([(-6.723, -2.12, 6.678), (-6.907, -2.396, 8.409), (-6.506, -1.036, 6.504), (-6.907, -0.3878, 8.409), (-3.31, -2.06, 5.936), (-2.341, -2.444, 6.724), (-3.321, -1.044, 5.981), (-2.341, -0.3878, 6.724), (-5.747, -2.081, 5.222), (-5.747, -1.091, 5.222), (-4.051, -1.987, 5.288), (-4.051, -1.223, 5.288), (-5.201, -2.013, 1.969), (-5.201, -1.197, 1.969), (-4.742, -2.013, 2.103), (-4.742, -1.197, 2.103), (-5.724, -2.131, 0.06277), (-5.724, -1.079, 0.06277), (-4.02, -2.131, 0.693), (-4.02, -1.079, 0.693), (-4.949, -2.131, 0.05334), (-4.949, -1.079, 0.05334), (-3.835, -2.131, 0.04297), (-3.835, -1.079, 0.04297), (-4.348, -1.079, 1.408), (-5.42, -1.079, 0.9102), (-4.348, -2.131, 1.408), (-5.42, -2.131, 0.9102), (-4.693, -0.3391, 6.257), (-4.624, -0.3878, 7.567), (-4.746, -2.531, 6.304), (-4.624, -2.444, 7.567), (-4.899, -0.7885, 5.255), (-4.872, -2.486, 5.402), (-4.972, -1.197, 2.036), (-4.972, -2.013, 2.036), (-4.415, -1.079, 0.6065), (-4.415, -2.131, 0.6065), (-4.392, -1.079, 0.04815), (-4.392, -2.131, 0.04815), (-4.884, -2.131, 1.159), (-4.884, -1.079, 1.159), (-5.268, -1.89, 4.211), (-4.767, -1.903, 4.414), (-4.767, -1.304, 4.414), (-5.268, -1.304, 4.211), (-5.017, -1.304, 4.313), (-5.017, -1.903, 4.313), (-6.534, -1.984, 10.02), (-6.534, -0.3007, 10.02), (-4.056, -0.3007, 9.106), (-1.577, -0.3007, 8.192), (-1.577, -2.024, 8.192), (-4.056, -2.024, 9.106), (3.2, -2.107, 6.723), (3.572, -2.186, 8.558), (3.377, -1.037, 6.516), (3.572, -0.605, 8.558), (6.505, -2.01, 6.178), (7.167, -2.224, 7.231), (6.505, -1.067, 6.178), (7.167, -0.605, 7.231), (4.125, -2.081, 5.222), (4.125, -1.091, 5.222), (5.821, -1.987, 5.288), (5.821, -1.223, 5.288), (4.671, -2.013, 1.969), (4.671, -1.197, 1.969), (5.13, -2.013, 2.103), (5.13, -1.197, 2.103), (4.148, -2.131, 0.06277), (4.148, -1.079, 0.06277), (5.852, -2.131, 0.693), (5.852, -1.079, 0.693), (4.923, -2.131, 0.05334), (4.923, -1.079, 0.05334), (6.037, -2.131, 0.04297), (6.037, -1.079, 0.04297), (5.524, -1.079, 1.408), (4.453, -1.079, 0.9102), (5.524, -2.131, 1.408), (4.453, -2.131, 0.9102), (5.211, -0.3919, 6.398), (5.369, -0.605, 7.894), (5.163, -2.472, 6.45), (5.369, -2.224, 7.894), (4.973, -0.7885, 5.255), (5.001, -2.486, 5.402), (4.9, -1.197, 2.036), (4.9, -2.013, 2.036), (5.457, -1.079, 0.6065), (5.457, -2.131, 0.6065), (5.48, -1.079, 0.04815), (5.48, -2.131, 0.04815), (4.988, -2.131, 1.159), (4.988, -1.079, 1.159), (4.604, -1.89, 4.211), (5.106, -1.903, 4.414), (5.106, -1.304, 4.414), (4.604, -1.304, 4.211), (4.855, -1.304, 4.313), (4.855, -1.903, 4.313), (3.2, 0.8061, 6.577), (3.572, 0.7272, 8.411), (3.377, 1.876, 6.37), (3.572, 1.984, 8.411), (6.505, 0.9028, 6.031), (7.167, 0.6895, 7.085), (6.505, 1.846, 6.031), (7.167, 1.976, 7.085), (4.125, 0.8322, 5.076), (4.125, 1.822, 5.076), (5.821, 0.9262, 5.142), (5.821, 1.69, 5.142), (4.671, 0.8997, 1.823), (4.671, 1.716, 1.823), (5.13, 0.8997, 1.957), (5.13, 1.716, 1.957), (4.148, 0.782, -0.08354), (4.148, 1.834, -0.08354), (5.852, 0.782, 0.5467), (5.852, 1.834, 0.5467), (4.923, 0.782, -0.09297), (4.923, 1.834, -0.09297), (6.037, 0.782, -0.1033), (6.037, 1.834, -0.1033), (5.524, 1.834, 1.262), (4.453, 1.834, 0.7639), (5.524, 0.782, 1.262), (4.453, 0.782, 0.7639), (5.211, 2.521, 6.252), (5.369, 1.976, 7.748), (5.163, 0.4413, 6.304), (5.369, 0.6895, 7.748), (4.973, 2.125, 5.109), (5.001, 0.4275, 5.256), (4.9, 1.716, 1.89), (4.9, 0.8997, 1.89), (5.457, 1.834, 0.4602), (5.457, 0.782, 0.4602), (5.48, 1.834, -0.09815), (5.48, 0.782, -0.09815), (4.988, 0.782, 1.013), (4.988, 1.834, 1.013), (4.604, 1.023, 4.065), (5.106, 1.01, 4.268), (5.106, 1.609, 4.268), (4.604, 1.609, 4.065), (4.855, 1.609, 4.166), (4.855, 1.01, 4.166), (-6.723, 0.7927, 6.531), (-6.907, 0.5167, 8.263), (-6.506, 1.877, 6.358), (-6.907, 2.525, 8.263), (-3.31, 0.8533, 5.79), (-2.341, 0.4689, 6.578), (-3.321, 1.869, 5.835), (-2.341, 2.525, 6.578), (-5.747, 0.8322, 5.076), (-5.747, 1.822, 5.076), (-4.051, 0.9262, 5.142), (-4.051, 1.69, 5.142), (-5.201, 0.8997, 1.823), (-5.201, 1.716, 1.823), (-4.742, 0.8997, 1.957), (-4.742, 1.716, 1.957), (-5.724, 0.782, -0.08354), (-5.724, 1.834, -0.08354), (-4.02, 0.782, 0.5467), (-4.02, 1.834, 0.5467), (-4.949, 0.782, -0.09297), (-4.949, 1.834, -0.09297), (-3.835, 0.782, -0.1033), (-3.835, 1.834, -0.1033), (-4.348, 1.834, 1.262), (-5.42, 1.834, 0.7639), (-4.348, 0.782, 1.262), (-5.42, 0.782, 0.7639), (-4.693, 2.574, 6.111), (-4.624, 2.525, 7.42), (-4.746, 0.3826, 6.158), (-4.624, 0.4689, 7.42), (-4.899, 2.125, 5.109), (-4.872, 0.4275, 5.256), (-4.972, 1.716, 1.89), (-4.972, 0.8997, 1.89), (-4.415, 1.834, 0.4602), (-4.415, 0.782, 0.4602), (-4.392, 1.834, -0.09815), (-4.392, 0.782, -0.09815), (-4.884, 0.782, 1.013), (-4.884, 1.834, 1.013), (-5.268, 1.023, 4.065), (-4.767, 1.01, 4.268), (-4.767, 1.609, 4.268), (-5.268, 1.609, 4.065), (-5.017, 1.609, 4.166), (-5.017, 1.01, 4.166), (-6.534, 0.9287, 9.875), (-6.534, 2.112, 9.875), (-4.056, 2.1, 8.96), (-1.577, 2.1, 8.046), (-1.577, 0.8887, 8.046), (-4.056, 0.8887, 8.96), (-1.922, -1.8, 5.895), (-2.379, -1.8, 14.13), (-1.922, 1.8, 5.895), (-2.379, 1.8, 14.13), (2.007, -1.8, 5.506), (2.142, -1.8, 13.68), (2.007, 1.8, 5.506), (2.142, 1.8, 13.68), (-0.06773, 1.8, 5.506), (0.1524, 1.8, 13.68), (-0.06773, -1.8, 5.506), (0.1524, -1.8, 13.68), (6.708, -1.8, 6.289), (5.641, -1.8, 14.09), (6.708, 1.8, 6.289), (5.641, 1.8, 14.09), (8.385, -1.8, 7.885), (7.03, -1.8, 15.14), (8.385, 1.8, 7.885), (7.03, 1.8, 15.14), (9.0, -1.8, 12.21), (7.798, -1.8, 15.28), (9.0, 1.8, 12.21), (7.798, 1.8, 15.28), (-4.736, -1.8, 6.383), (-4.279, -1.8, 14.03), (-4.736, 1.8, 6.383), (-4.279, 1.8, 14.03), (-6.603, -1.8, 6.494), (-6.739, -1.8, 13.44), (-6.603, 1.8, 6.494), (-6.739, 1.8, 13.44), (-7.547, -1.8, 8.694), (-7.683, -1.8, 12.36), (-7.547, 1.8, 8.694), (-7.683, 1.8, 12.36), (-1.922, 0.9002, 5.895), (-1.922, -2.384e-07, 5.895), (-1.922, -0.9002, 5.895), (-2.379, -0.9002, 14.13), (-2.379, 1.192e-07, 14.13), (-2.379, 0.9002, 14.13), (2.007, -0.9002, 5.506), (2.007, -2.384e-07, 5.506), (2.007, 0.9002, 5.506), (2.142, 0.9002, 13.68), (2.142, 1.192e-07, 13.68), (2.142, -0.9002, 13.68), (0.1524, 0.9002, 13.68), (0.1524, 1.192e-07, 13.68), (0.1524, -0.9002, 13.68), (-0.06773, 0.9002, 5.506), (-0.06773, -2.384e-07, 5.506), (-0.06773, -0.9002, 5.506), (6.708, -0.9002, 6.289), (6.708, -2.384e-07, 6.289), (6.708, 0.9002, 6.289), (5.641, 0.9002, 14.09), (5.641, 1.192e-07, 14.09), (5.641, -0.9002, 14.09), (8.385, -0.9002, 7.885), (8.385, -4.768e-07, 7.885), (8.385, 0.9002, 7.885), (7.03, 0.9002, 15.14), (7.03, 0.0, 15.14), (7.03, -0.9002, 15.14), (9.0, -0.9002, 12.21), (9.0, -9.537e-07, 12.21), (9.0, 0.9002, 12.21), (7.798, 0.9002, 15.28), (7.798, 0.0, 15.28), (7.798, -0.9002, 15.28), (-4.736, 0.9002, 6.383), (-4.736, -3.576e-07, 6.383), (-4.736, -0.9002, 6.383), (-4.279, -0.9002, 14.03), (-4.279, 1.192e-07, 14.03), (-4.279, 0.9002, 14.03), (-6.603, 0.9002, 6.494), (-6.603, -3.576e-07, 6.494), (-6.603, -0.9002, 6.494), (-6.739, -0.9002, 13.44), (-6.739, 2.384e-07, 13.44), (-6.739, 0.9002, 13.44), (-7.547, 0.9002, 8.694), (-7.547, -5.96e-07, 8.694), (-7.547, -0.9002, 8.694), (-7.683, -0.9002, 12.36), (-7.683, 3.576e-07, 12.36), (-7.683, 0.9002, 12.36), (-9.418, -0.1964, 9.309), (-7.669, -0.3694, 12.41), (-9.418, 0.1964, 9.309), (-7.669, 0.3694, 12.41), (-9.03, -0.1964, 9.06), (-6.939, -0.3694, 11.94), (-9.03, 0.1964, 9.06), (-6.939, 0.3694, 11.94), (-9.212, -0.2206, 9.682), (-8.866, -0.2174, 10.21), (-8.514, -0.3332, 11.01), (-8.008, -0.3167, 11.77), (-8.008, 0.3167, 11.77), (-8.514, 0.3332, 11.01), (-8.866, 0.2174, 10.21), (-9.212, 0.2206, 9.682), (-7.382, 0.3167, 11.36), (-7.856, 0.3332, 10.59), (-8.437, 0.2174, 9.938), (-8.776, 0.2206, 9.402), (-7.382, -0.3167, 11.36), (-7.856, -0.3332, 10.59), (-8.437, -0.2174, 9.938), (-8.776, -0.2206, 9.402), (8.679, -0.9482, 12.47), (7.669, -0.9482, 15.25), (8.679, 0.9482, 12.47), (7.669, 0.9482, 15.25), (9.832, -0.9482, 12.33), (8.91, -0.9482, 15.65), (9.832, 0.9482, 12.33), (8.91, 0.9482, 15.65), (10.69, -0.9482, 12.21), (10.13, -0.9482, 15.6), (10.69, 0.9482, 12.21), (10.13, 0.9482, 15.6), (11.44, -0.9482, 11.89), (11.84, -0.9482, 13.58), (11.44, 0.9482, 11.89), (11.84, 0.9482, 13.58), (11.95, -0.9482, 12.28), (12.23, -0.9482, 12.81), (11.95, 0.9482, 12.28), (12.23, 0.9482, 12.81)], [], [(0, 1, 3, 2), (28, 29, 7, 6), (6, 7, 5, 4), (30, 31, 1, 0), (30, 0, 8, 33), (3, 1, 48, 49), (47, 42, 12, 35), (28, 6, 11, 32), (0, 2, 9, 8), (6, 4, 10, 11), (41, 24, 19, 36), (46, 44, 15, 34), (44, 43, 14, 15), (42, 45, 13, 12), (19, 18, 22, 23), (24, 26, 18, 19), (27, 25, 17, 16), (40, 27, 16, 37), (38, 23, 22, 39), (16, 17, 21, 20), (37, 16, 20, 39), (36, 19, 23, 38), (35, 12, 27, 40), (12, 13, 25, 27), (15, 14, 26, 24), (34, 15, 24, 41), (13, 34, 41, 25), (14, 35, 40, 26), (17, 36, 38, 21), (18, 37, 39, 22), (21, 38, 39, 20), (26, 40, 37, 18), (45, 46, 34, 13), (25, 41, 36, 17), (2, 28, 32, 9), (43, 47, 35, 14), (5, 7, 51, 52), (4, 30, 33, 10), (4, 5, 31, 30), (2, 3, 29, 28), (10, 33, 47, 43), (9, 32, 46, 45), (8, 9, 45, 42), (11, 10, 43, 44), (32, 11, 44, 46), (33, 8, 42, 47), (50, 49, 48, 53), (51, 50, 53, 52), (31, 5, 52, 53), (1, 31, 53, 48), (29, 3, 49, 50), (7, 29, 50, 51), (54, 55, 57, 56), (82, 83, 61, 60), (60, 61, 59, 58), (84, 85, 55, 54), (84, 54, 62, 87), (83, 57, 55, 85), (101, 96, 66, 89), (82, 60, 65, 86), (54, 56, 63, 62), (60, 58, 64, 65), (95, 78, 73, 90), (100, 98, 69, 88), (98, 97, 68, 69), (96, 99, 67, 66), (73, 72, 76, 77), (78, 80, 72, 73), (81, 79, 71, 70), (94, 81, 70, 91), (92, 77, 76, 93), (70, 71, 75, 74), (91, 70, 74, 93), (90, 73, 77, 92), (89, 66, 81, 94), (66, 67, 79, 81), (69, 68, 80, 78), (88, 69, 78, 95), (67, 88, 95, 79), (68, 89, 94, 80), (71, 90, 92, 75), (72, 91, 93, 76), (75, 92, 93, 74), (80, 94, 91, 72), (99, 100, 88, 67), (79, 95, 90, 71), (56, 82, 86, 63), (97, 101, 89, 68), (61, 83, 85, 59), (58, 84, 87, 64), (58, 59, 85, 84), (56, 57, 83, 82), (64, 87, 101, 97), (63, 86, 100, 99), (62, 63, 99, 96), (65, 64, 97, 98), (86, 65, 98, 100), (87, 62, 96, 101), (102, 103, 105, 104), (130, 131, 109, 108), (108, 109, 107, 106), (132, 133, 103, 102), (132, 102, 110, 135), (131, 105, 103, 133), (149, 144, 114, 137), (130, 108, 113, 134), (102, 104, 111, 110), (108, 106, 112, 113), (143, 126, 121, 138), (148, 146, 117, 136), (146, 145, 116, 117), (144, 147, 115, 114), (121, 120, 124, 125), (126, 128, 120, 121), (129, 127, 119, 118), (142, 129, 118, 139), (140, 125, 124, 141), (118, 119, 123, 122), (139, 118, 122, 141), (138, 121, 125, 140), (137, 114, 129, 142), (114, 115, 127, 129), (117, 116, 128, 126), (136, 117, 126, 143), (115, 136, 143, 127), (116, 137, 142, 128), (119, 138, 140, 123), (120, 139, 141, 124), (123, 140, 141, 122), (128, 142, 139, 120), (147, 148, 136, 115), (127, 143, 138, 119), (104, 130, 134, 111), (145, 149, 137, 116), (109, 131, 133, 107), (106, 132, 135, 112), (106, 107, 133, 132), (104, 105, 131, 130), (112, 135, 149, 145), (111, 134, 148, 147), (110, 111, 147, 144), (113, 112, 145, 146), (134, 113, 146, 148), (135, 110, 144, 149), (150, 151, 153, 152), (178, 179, 157, 156), (156, 157, 155, 154), (180, 181, 151, 150), (180, 150, 158, 183), (153, 151, 198, 199), (197, 192, 162, 185), (178, 156, 161, 182), (150, 152, 159, 158), (156, 154, 160, 161), (191, 174, 169, 186), (196, 194, 165, 184), (194, 193, 164, 165), (192, 195, 163, 162), (169, 168, 172, 173), (174, 176, 168, 169), (177, 175, 167, 166), (190, 177, 166, 187), (188, 173, 172, 189), (166, 167, 171, 170), (187, 166, 170, 189), (186, 169, 173, 188), (185, 162, 177, 190), (162, 163, 175, 177), (165, 164, 176, 174), (184, 165, 174, 191), (163, 184, 191, 175), (164, 185, 190, 176), (167, 186, 188, 171), (168, 187, 189, 172), (171, 188, 189, 170), (176, 190, 187, 168), (195, 196, 184, 163), (175, 191, 186, 167), (152, 178, 182, 159), (193, 197, 185, 164), (155, 157, 201, 202), (154, 180, 183, 160), (154, 155, 181, 180), (152, 153, 179, 178), (160, 183, 197, 193), (159, 182, 196, 195), (158, 159, 195, 192), (161, 160, 193, 194), (182, 161, 194, 196), (183, 158, 192, 197), (200, 199, 198, 203), (201, 200, 203, 202), (181, 155, 202, 203), (151, 181, 203, 198), (179, 153, 199, 200), (157, 179, 200, 201), (245, 207, 231, 281), (212, 213, 211, 210), (251, 209, 217, 263), (214, 215, 205, 204), (257, 246, 208, 214), (254, 243, 205, 215), (251, 254, 215, 209), (242, 257, 214, 204), (208, 209, 215, 214), (206, 207, 213, 212), (260, 218, 222, 266), (210, 211, 219, 218), (209, 208, 216, 217), (248, 210, 218, 260), (269, 221, 225, 275), (263, 217, 221, 269), (218, 219, 223, 222), (217, 216, 220, 221), (270, 275, 225, 224), (222, 223, 227, 226), (221, 220, 224, 225), (266, 222, 226, 272), (281, 231, 235, 287), (242, 204, 228, 278), (207, 206, 230, 231), (204, 205, 229, 228), (287, 235, 239, 293), (278, 228, 232, 284), (231, 230, 234, 235), (228, 229, 233, 232), (288, 293, 239, 238), (284, 232, 236, 290), (235, 234, 238, 239), (232, 233, 237, 236), (234, 282, 288, 238), (282, 283, 289, 288), (283, 284, 290, 289), (236, 237, 291, 290), (290, 291, 292, 289), (289, 292, 293, 288), (230, 276, 282, 234), (276, 277, 283, 282), (277, 278, 284, 283), (233, 285, 291, 237), (285, 286, 292, 291), (286, 287, 293, 292), (206, 240, 276, 230), (240, 241, 277, 276), (241, 242, 278, 277), (229, 279, 285, 233), (279, 280, 286, 285), (280, 281, 287, 286), (220, 264, 270, 224), (264, 265, 271, 270), (265, 266, 272, 271), (226, 227, 273, 272), (272, 273, 274, 271), (271, 274, 275, 270), (219, 261, 267, 223), (261, 262, 268, 267), (262, 263, 269, 268), (223, 267, 273, 227), (267, 268, 274, 273), (268, 269, 275, 274), (208, 246, 258, 216), (246, 247, 259, 258), (247, 248, 260, 259), (216, 258, 264, 220), (258, 259, 265, 264), (259, 260, 266, 265), (206, 212, 255, 240), (240, 255, 256, 241), (241, 256, 257, 242), (211, 213, 252, 249), (249, 252, 253, 250), (250, 253, 254, 251), (213, 207, 245, 252), (252, 245, 244, 253), (253, 244, 243, 254), (212, 210, 248, 255), (255, 248, 247, 256), (256, 247, 246, 257), (211, 249, 261, 219), (249, 250, 262, 261), (250, 251, 263, 262), (205, 243, 279, 229), (243, 244, 280, 279), (244, 245, 281, 280), (305, 295, 297, 306), (306, 297, 301, 310), (310, 301, 299, 314), (314, 299, 295, 305), (296, 300, 298, 294), (301, 297, 295, 299), (298, 317, 302, 294), (317, 316, 303, 302), (316, 315, 304, 303), (315, 314, 305, 304), (300, 313, 317, 298), (313, 312, 316, 317), (312, 311, 315, 316), (311, 310, 314, 315), (296, 309, 313, 300), (309, 308, 312, 313), (308, 307, 311, 312), (307, 306, 310, 311), (294, 302, 309, 296), (302, 303, 308, 309), (303, 304, 307, 308), (304, 305, 306, 307), (318, 319, 321, 320), (320, 321, 325, 324), (325, 323, 327, 329), (322, 323, 319, 318), (320, 324, 322, 318), (325, 321, 319, 323), (329, 327, 331, 333), (324, 325, 329, 328), (323, 322, 326, 327), (322, 324, 328, 326), (332, 333, 337, 336), (328, 329, 333, 332), (327, 326, 330, 331), (326, 328, 332, 330), (336, 337, 335, 334), (331, 330, 334, 335), (330, 332, 336, 334), (333, 331, 335, 337)])
me_cube_010.polygons.foreach_set('material_index', [0, 0, 0, 0, 0, 0, 0, 0, 0, 0, 0, 0, 0, 0, 0, 0, 0, 0, 0, 0, 0, 0, 0, 0, 0, 0, 0, 0, 0, 0, 0, 0, 0, 0, 0, 0, 0, 0, 0, 0, 0, 0, 0, 0, 0, 0, 0, 0, 0, 0, 0, 0, 0, 0, 0, 0, 0, 0, 0, 0, 0, 0, 0, 0, 0, 0, 0, 0, 0, 0, 0, 0, 0, 0, 0, 0, 0, 0, 0, 0, 0, 0, 0, 0, 0, 0, 0, 0, 0, 0, 0, 0, 0, 0, 0, 0, 0, 0, 0, 0, 0, 0, 0, 0, 0, 0, 0, 0, 0, 0, 0, 0, 0, 0, 0, 0, 0, 0, 0, 0, 0, 0, 0, 0, 0, 0, 0, 0, 0, 0, 0, 0, 0, 0, 0, 0, 0, 0, 0, 0, 0, 0, 0, 0, 0, 0, 0, 0, 0, 0, 0, 0, 0, 0, 0, 0, 0, 0, 0, 0, 0, 0, 0, 0, 0, 0, 0, 0, 0, 0, 0, 0, 0, 0, 0, 0, 0, 0, 0, 0, 0, 0, 0, 0, 0, 0, 0, 0, 0, 0, 0, 0, 0, 0, 0, 0, 1, 1, 1, 1, 1, 1, 1, 1, 1, 1, 1, 1, 1, 1, 1, 1, 1, 1, 1, 1, 1, 1, 1, 1, 1, 1, 1, 1, 1, 1, 1, 1, 1, 1, 1, 1, 1, 1, 1, 1, 1, 1, 1, 1, 1, 1, 1, 1, 1, 1, 1, 1, 1, 1, 1, 1, 1, 1, 1, 1, 1, 1, 1, 1, 1, 1, 1, 1, 1, 1, 1, 1, 1, 1, 1, 1, 1, 1, 1, 1, 1, 1, 1, 1, 1, 1, 1, 1, 2, 2, 2, 2, 2, 2, 2, 2, 2, 2, 2, 2, 2, 2, 2, 2, 2, 2, 2, 2, 2, 2, 0, 0, 0, 0, 0, 0, 0, 0, 0, 0, 0, 0, 0, 0, 0, 0, 0, 0])
_uv = me_cube_010.uv_layers.new(name='UVMap')
_uv.uv.foreach_set('vector', [0.4623, 0.02207, 0.625, 0.05238, 0.625, 0.25, 0.375, 0.1647, 0.4623, 0.375, 0.625, 0.375, 0.625, 0.5, 0.4623, 0.5, 0.4623, 0.5, 0.625, 0.5, 0.625, 0.7023, 0.4623, 0.7334, 0.4623, 0.8667, 0.625, 0.8512, 0.6256, 0.9999, 0.4627, 1.0, 0.4623, 0.8667, 0.4627, 1.0, 0.3752, 1.0, 0.375, 0.875, 0.625, 0.25, 0.625, 0.05238, 0.625, 0.09738, 0.625, 0.25, 0.375, 0.875, 0.375, 0.9999, 0.375, 1.0, 0.375, 0.875, 0.4623, 0.375, 0.4623, 0.5, 0.375, 0.5, 0.375, 0.375, 0.4623, 0.02207, 0.375, 0.1647, 0.375, 0.25, 0.375, 0.005809, 0.4623, 0.5, 0.4623, 0.7334, 0.375, 0.75, 0.375, 0.5, 0.375, 0.375, 0.375, 0.5, 0.375, 0.5, 0.375, 0.375, 0.375, 0.375, 0.375, 0.5, 0.375, 0.5, 0.375, 0.375, 0.375, 0.5, 0.375, 0.75, 0.375, 0.75, 0.375, 0.5, 0.375, 0.005179, 0.375, 0.25, 0.375, 0.25, 0.375, 0.0, 0.375, 0.5, 0.375, 0.75, 0.375, 0.75, 0.375, 0.5, 0.375, 0.5, 0.375, 0.75, 0.375, 0.75, 0.375, 0.5, 0.375, 0.0, 0.375, 0.25, 0.375, 0.25, 0.375, 0.0, 0.375, 0.875, 0.375, 1.0, 0.375, 1.0, 0.375, 0.875, 0.25, 0.5, 0.375, 0.5, 0.375, 0.75, 0.25, 0.75, 0.375, 0.0, 0.375, 0.25, 0.375, 0.25, 0.375, 0.0, 0.375, 0.875, 0.375, 1.0, 0.375, 1.0, 0.375, 0.875, 0.375, 0.375, 0.375, 0.5, 0.375, 0.5, 0.375, 0.375, 0.375, 0.875, 0.375, 1.0, 0.375, 1.0, 0.375, 0.875, 0.375, 0.0, 0.375, 0.25, 0.375, 0.25, 0.375, 0.0, 0.375, 0.5, 0.375, 0.75, 0.375, 0.75, 0.375, 0.5, 0.375, 0.375, 0.375, 0.5, 0.375, 0.5, 0.375, 0.375, 0.375, 0.25, 0.375, 0.375, 0.375, 0.375, 0.375, 0.25, 0.375, 0.75, 0.375, 0.875, 0.375, 0.875, 0.375, 0.75, 0.375, 0.25, 0.375, 0.375, 0.375, 0.375, 0.375, 0.25, 0.375, 0.75, 0.375, 0.875, 0.375, 0.875, 0.375, 0.75, 0.125, 0.5, 0.25, 0.5, 0.25, 0.75, 0.125, 0.75, 0.375, 0.75, 0.375, 0.875, 0.375, 0.875, 0.375, 0.75, 0.375, 0.25, 0.375, 0.375, 0.375, 0.375, 0.375, 0.25, 0.375, 0.25, 0.375, 0.375, 0.375, 0.375, 0.375, 0.25, 0.375, 0.1647, 0.4623, 0.375, 0.375, 0.375, 0.375, 0.25, 0.375, 0.75, 0.375, 0.875, 0.375, 0.875, 0.375, 0.75, 0.625, 0.7023, 0.625, 0.5, 0.625, 0.5, 0.625, 0.6562, 0.4623, 0.7334, 0.4623, 0.8667, 0.375, 0.875, 0.375, 0.75, 0.4623, 0.7334, 0.625, 0.7023, 0.625, 0.8512, 0.4623, 0.8667, 0.375, 0.1647, 0.625, 0.25, 0.625, 0.375, 0.4623, 0.375, 0.375, 0.75, 0.375, 0.875, 0.375, 0.875, 0.375, 0.75, 0.375, 0.25, 0.375, 0.375, 0.375, 0.375, 0.375, 0.25, 0.375, 0.005809, 0.375, 0.25, 0.375, 0.25, 0.375, 0.005179, 0.375, 0.5, 0.375, 0.75, 0.375, 0.75, 0.375, 0.5, 0.375, 0.375, 0.375, 0.5, 0.375, 0.5, 0.375, 0.375, 0.375, 0.875, 0.3752, 1.0, 0.375, 0.9999, 0.375, 0.875, 0.75, 0.5, 0.875, 0.5, 0.875, 0.6526, 0.75, 0.6562, 0.625, 0.5, 0.75, 0.5, 0.75, 0.6562, 0.625, 0.6562, 0.625, 0.8512, 0.625, 0.7023, 0.625, 0.6562, 0.625, 0.8514, 0.6256, 0.9999, 0.625, 0.8512, 0.625, 0.8514, 0.6256, 1.001, 0.625, 0.375, 0.625, 0.25, 0.625, 0.25, 0.625, 0.375, 0.625, 0.5, 0.625, 0.375, 0.625, 0.375, 0.625, 0.5, 0.4623, 0.02207, 0.625, 0.05238, 0.625, 0.25, 0.375, 0.1647, 0.4623, 0.375, 0.625, 0.375, 0.625, 0.5, 0.4623, 0.5, 0.4623, 0.5, 0.625, 0.5, 0.625, 0.7023, 0.4623, 0.7334, 0.4623, 0.8667, 0.625, 0.8512, 0.6256, 0.9999, 0.4627, 1.0, 0.4623, 0.8667, 0.4627, 1.0, 0.3752, 1.0, 0.375, 0.875, 0.75, 0.5, 0.875, 0.5, 0.875, 0.6976, 0.75, 0.7023, 0.375, 0.875, 0.375, 0.9999, 0.375, 1.0, 0.375, 0.875, 0.4623, 0.375, 0.4623, 0.5, 0.375, 0.5, 0.375, 0.375, 0.4623, 0.02207, 0.375, 0.1647, 0.375, 0.25, 0.375, 0.005809, 0.4623, 0.5, 0.4623, 0.7334, 0.375, 0.75, 0.375, 0.5, 0.375, 0.375, 0.375, 0.5, 0.375, 0.5, 0.375, 0.375, 0.375, 0.375, 0.375, 0.5, 0.375, 0.5, 0.375, 0.375, 0.375, 0.5, 0.375, 0.75, 0.375, 0.75, 0.375, 0.5, 0.375, 0.005179, 0.375, 0.25, 0.375, 0.25, 0.375, 0.0, 0.375, 0.5, 0.375, 0.75, 0.375, 0.75, 0.375, 0.5, 0.375, 0.5, 0.375, 0.75, 0.375, 0.75, 0.375, 0.5, 0.375, 0.0, 0.375, 0.25, 0.375, 0.25, 0.375, 0.0, 0.375, 0.875, 0.375, 1.0, 0.375, 1.0, 0.375, 0.875, 0.25, 0.5, 0.375, 0.5, 0.375, 0.75, 0.25, 0.75, 0.375, 0.0, 0.375, 0.25, 0.375, 0.25, 0.375, 0.0, 0.375, 0.875, 0.375, 1.0, 0.375, 1.0, 0.375, 0.875, 0.375, 0.375, 0.375, 0.5, 0.375, 0.5, 0.375, 0.375, 0.375, 0.875, 0.375, 1.0, 0.375, 1.0, 0.375, 0.875, 0.375, 0.0, 0.375, 0.25, 0.375, 0.25, 0.375, 0.0, 0.375, 0.5, 0.375, 0.75, 0.375, 0.75, 0.375, 0.5, 0.375, 0.375, 0.375, 0.5, 0.375, 0.5, 0.375, 0.375, 0.375, 0.25, 0.375, 0.375, 0.375, 0.375, 0.375, 0.25, 0.375, 0.75, 0.375, 0.875, 0.375, 0.875, 0.375, 0.75, 0.375, 0.25, 0.375, 0.375, 0.375, 0.375, 0.375, 0.25, 0.375, 0.75, 0.375, 0.875, 0.375, 0.875, 0.375, 0.75, 0.125, 0.5, 0.25, 0.5, 0.25, 0.75, 0.125, 0.75, 0.375, 0.75, 0.375, 0.875, 0.375, 0.875, 0.375, 0.75, 0.375, 0.25, 0.375, 0.375, 0.375, 0.375, 0.375, 0.25, 0.375, 0.25, 0.375, 0.375, 0.375, 0.375, 0.375, 0.25, 0.375, 0.1647, 0.4623, 0.375, 0.375, 0.375, 0.375, 0.25, 0.375, 0.75, 0.375, 0.875, 0.375, 0.875, 0.375, 0.75, 0.625, 0.5, 0.75, 0.5, 0.75, 0.7023, 0.625, 0.7023, 0.4623, 0.7334, 0.4623, 0.8667, 0.375, 0.875, 0.375, 0.75, 0.4623, 0.7334, 0.625, 0.7023, 0.625, 0.8512, 0.4623, 0.8667, 0.375, 0.1647, 0.625, 0.25, 0.625, 0.375, 0.4623, 0.375, 0.375, 0.75, 0.375, 0.875, 0.375, 0.875, 0.375, 0.75, 0.375, 0.25, 0.375, 0.375, 0.375, 0.375, 0.375, 0.25, 0.375, 0.005809, 0.375, 0.25, 0.375, 0.25, 0.375, 0.005179, 0.375, 0.5, 0.375, 0.75, 0.375, 0.75, 0.375, 0.5, 0.375, 0.375, 0.375, 0.5, 0.375, 0.5, 0.375, 0.375, 0.375, 0.875, 0.3752, 1.0, 0.375, 0.9999, 0.375, 0.875, 0.4623, 0.02207, 0.625, 0.05238, 0.625, 0.2095, 0.375, 0.1647, 0.4623, 0.375, 0.6213, 0.3742, 0.625, 0.5414, 0.4623, 0.5, 0.4623, 0.5, 0.625, 0.5414, 0.625, 0.7023, 0.4623, 0.7334, 0.4623, 0.8667, 0.625, 0.8512, 0.6256, 0.9999, 0.4627, 1.0, 0.4623, 0.8667, 0.4627, 1.0, 0.3752, 1.0, 0.375, 0.875, 0.75, 0.5414, 0.875, 0.5405, 0.875, 0.6976, 0.75, 0.7023, 0.375, 0.875, 0.375, 0.9999, 0.375, 1.0, 0.375, 0.875, 0.4623, 0.375, 0.4623, 0.5, 0.375, 0.5, 0.375, 0.375, 0.4623, 0.02207, 0.375, 0.1647, 0.375, 0.25, 0.375, 0.005809, 0.4623, 0.5, 0.4623, 0.7334, 0.375, 0.75, 0.375, 0.5, 0.375, 0.375, 0.375, 0.5, 0.375, 0.5, 0.375, 0.375, 0.375, 0.375, 0.375, 0.5, 0.375, 0.5, 0.375, 0.375, 0.375, 0.5, 0.375, 0.75, 0.375, 0.75, 0.375, 0.5, 0.375, 0.005179, 0.375, 0.25, 0.375, 0.25, 0.375, 0.0, 0.375, 0.5, 0.375, 0.75, 0.375, 0.75, 0.375, 0.5, 0.375, 0.5, 0.375, 0.75, 0.375, 0.75, 0.375, 0.5, 0.375, 0.0, 0.375, 0.25, 0.375, 0.25, 0.375, 0.0, 0.375, 0.875, 0.375, 1.0, 0.375, 1.0, 0.375, 0.875, 0.25, 0.5, 0.375, 0.5, 0.375, 0.75, 0.25, 0.75, 0.375, 0.0, 0.375, 0.25, 0.375, 0.25, 0.375, 0.0, 0.375, 0.875, 0.375, 1.0, 0.375, 1.0, 0.375, 0.875, 0.375, 0.375, 0.375, 0.5, 0.375, 0.5, 0.375, 0.375, 0.375, 0.875, 0.375, 1.0, 0.375, 1.0, 0.375, 0.875, 0.375, 0.0, 0.375, 0.25, 0.375, 0.25, 0.375, 0.0, 0.375, 0.5, 0.375, 0.75, 0.375, 0.75, 0.375, 0.5, 0.375, 0.375, 0.375, 0.5, 0.375, 0.5, 0.375, 0.375, 0.375, 0.25, 0.375, 0.375, 0.375, 0.375, 0.375, 0.25, 0.375, 0.75, 0.375, 0.875, 0.375, 0.875, 0.375, 0.75, 0.375, 0.25, 0.375, 0.375, 0.375, 0.375, 0.375, 0.25, 0.375, 0.75, 0.375, 0.875, 0.375, 0.875, 0.375, 0.75, 0.125, 0.5, 0.25, 0.5, 0.25, 0.75, 0.125, 0.75, 0.375, 0.75, 0.375, 0.875, 0.375, 0.875, 0.375, 0.75, 0.375, 0.25, 0.375, 0.375, 0.375, 0.375, 0.375, 0.25, 0.375, 0.25, 0.375, 0.375, 0.375, 0.375, 0.375, 0.25, 0.375, 0.1647, 0.4623, 0.375, 0.375, 0.375, 0.375, 0.25, 0.375, 0.75, 0.375, 0.875, 0.375, 0.875, 0.375, 0.75, 0.625, 0.5414, 0.75, 0.5414, 0.75, 0.7023, 0.625, 0.7023, 0.4623, 0.7334, 0.4623, 0.8667, 0.375, 0.875, 0.375, 0.75, 0.4623, 0.7334, 0.625, 0.7023, 0.625, 0.8512, 0.4623, 0.8667, 0.375, 0.1647, 0.625, 0.2095, 0.6213, 0.3742, 0.4623, 0.375, 0.375, 0.75, 0.375, 0.875, 0.375, 0.875, 0.375, 0.75, 0.375, 0.25, 0.375, 0.375, 0.375, 0.375, 0.375, 0.25, 0.375, 0.005809, 0.375, 0.25, 0.375, 0.25, 0.375, 0.005179, 0.375, 0.5, 0.375, 0.75, 0.375, 0.75, 0.375, 0.5, 0.375, 0.375, 0.375, 0.5, 0.375, 0.5, 0.375, 0.375, 0.375, 0.875, 0.3752, 1.0, 0.375, 0.9999, 0.375, 0.875, 0.4623, 0.02207, 0.625, 0.05238, 0.625, 0.25, 0.375, 0.1647, 0.4623, 0.375, 0.625, 0.375, 0.625, 0.5, 0.4623, 0.5, 0.4623, 0.5, 0.625, 0.5, 0.625, 0.7023, 0.4623, 0.7334, 0.4623, 0.8667, 0.625, 0.8512, 0.6256, 0.9999, 0.4627, 1.0, 0.4623, 0.8667, 0.4627, 1.0, 0.3752, 1.0, 0.375, 0.875, 0.625, 0.25, 0.625, 0.05238, 0.625, 0.09738, 0.625, 0.2046, 0.375, 0.875, 0.375, 0.9999, 0.375, 1.0, 0.375, 0.875, 0.4623, 0.375, 0.4623, 0.5, 0.375, 0.5, 0.375, 0.375, 0.4623, 0.02207, 0.375, 0.1647, 0.375, 0.25, 0.375, 0.005809, 0.4623, 0.5, 0.4623, 0.7334, 0.375, 0.75, 0.375, 0.5, 0.375, 0.375, 0.375, 0.5, 0.375, 0.5, 0.375, 0.375, 0.375, 0.375, 0.375, 0.5, 0.375, 0.5, 0.375, 0.375, 0.375, 0.5, 0.375, 0.75, 0.375, 0.75, 0.375, 0.5, 0.375, 0.005179, 0.375, 0.25, 0.375, 0.25, 0.375, 0.0, 0.375, 0.5, 0.375, 0.75, 0.375, 0.75, 0.375, 0.5, 0.375, 0.5, 0.375, 0.75, 0.375, 0.75, 0.375, 0.5, 0.375, 0.0, 0.375, 0.25, 0.375, 0.25, 0.375, 0.0, 0.375, 0.875, 0.375, 1.0, 0.375, 1.0, 0.375, 0.875, 0.25, 0.5, 0.375, 0.5, 0.375, 0.75, 0.25, 0.75, 0.375, 0.0, 0.375, 0.25, 0.375, 0.25, 0.375, 0.0, 0.375, 0.875, 0.375, 1.0, 0.375, 1.0, 0.375, 0.875, 0.375, 0.375, 0.375, 0.5, 0.375, 0.5, 0.375, 0.375, 0.375, 0.875, 0.375, 1.0, 0.375, 1.0, 0.375, 0.875, 0.375, 0.0, 0.375, 0.25, 0.375, 0.25, 0.375, 0.0, 0.375, 0.5, 0.375, 0.75, 0.375, 0.75, 0.375, 0.5, 0.375, 0.375, 0.375, 0.5, 0.375, 0.5, 0.375, 0.375, 0.375, 0.25, 0.375, 0.375, 0.375, 0.375, 0.375, 0.25, 0.375, 0.75, 0.375, 0.875, 0.375, 0.875, 0.375, 0.75, 0.375, 0.25, 0.375, 0.375, 0.375, 0.375, 0.375, 0.25, 0.375, 0.75, 0.375, 0.875, 0.375, 0.875, 0.375, 0.75, 0.125, 0.5, 0.25, 0.5, 0.25, 0.75, 0.125, 0.75, 0.375, 0.75, 0.375, 0.875, 0.375, 0.875, 0.375, 0.75, 0.375, 0.25, 0.375, 0.375, 0.375, 0.375, 0.375, 0.25, 0.375, 0.25, 0.375, 0.375, 0.375, 0.375, 0.375, 0.25, 0.375, 0.1647, 0.4623, 0.375, 0.375, 0.375, 0.375, 0.25, 0.375, 0.75, 0.375, 0.875, 0.375, 0.875, 0.375, 0.75, 0.625, 0.7023, 0.625, 0.5, 0.625, 0.5465, 0.625, 0.6562, 0.4623, 0.7334, 0.4623, 0.8667, 0.375, 0.875, 0.375, 0.75, 0.4623, 0.7334, 0.625, 0.7023, 0.625, 0.8512, 0.4623, 0.8667, 0.375, 0.1647, 0.625, 0.25, 0.625, 0.375, 0.4623, 0.375, 0.375, 0.75, 0.375, 0.875, 0.375, 0.875, 0.375, 0.75, 0.375, 0.25, 0.375, 0.375, 0.375, 0.375, 0.375, 0.25, 0.375, 0.005809, 0.375, 0.25, 0.375, 0.25, 0.375, 0.005179, 0.375, 0.5, 0.375, 0.75, 0.375, 0.75, 0.375, 0.5, 0.375, 0.375, 0.375, 0.5, 0.375, 0.5, 0.375, 0.375, 0.375, 0.875, 0.3752, 1.0, 0.375, 0.9999, 0.375, 0.875, 0.75, 0.5465, 0.875, 0.5454, 0.875, 0.6526, 0.75, 0.6562, 0.625, 0.5465, 0.75, 0.5465, 0.75, 0.6562, 0.625, 0.6562, 0.625, 0.8512, 0.625, 0.7023, 0.625, 0.6562, 0.625, 0.8514, 0.6256, 0.9999, 0.625, 0.8512, 0.625, 0.8514, 0.6256, 1.001, 0.625, 0.375, 0.625, 0.25, 0.625, 0.2046, 0.625, 0.375, 0.625, 0.5, 0.625, 0.375, 0.625, 0.375, 0.625, 0.5465, 0.875, 0.5625, 0.875, 0.5, 0.875, 0.5, 0.875, 0.5625, 0.375, 0.375, 0.625, 0.375, 0.625, 0.5, 0.375, 0.5, 0.625, 0.6875, 0.625, 0.75, 0.625, 0.75, 0.625, 0.6875, 0.375, 0.875, 0.625, 0.875, 0.625, 1.0, 0.375, 1.0, 0.25, 0.6875, 0.375, 0.6875, 0.375, 0.75, 0.25, 0.75, 0.75, 0.6875, 0.875, 0.6875, 0.875, 0.75, 0.75, 0.75, 0.625, 0.6875, 0.75, 0.6875, 0.75, 0.75, 0.625, 0.75, 0.125, 0.6875, 0.25, 0.6875, 0.25, 0.75, 0.125, 0.75, 0.375, 0.75, 0.625, 0.75, 0.625, 0.875, 0.375, 0.875, 0.375, 0.25, 0.625, 0.25, 0.625, 0.375, 0.375, 0.375, 0.375, 0.5625, 0.375, 0.5, 0.375, 0.5, 0.375, 0.5625, 0.375, 0.5, 0.625, 0.5, 0.625, 0.5, 0.375, 0.5, 0.625, 0.75, 0.375, 0.75, 0.375, 0.75, 0.625, 0.75, 0.375, 0.5625, 0.375, 0.5, 0.375, 0.5, 0.375, 0.5625, 0.625, 0.6875, 0.625, 0.75, 0.625, 0.75, 0.625, 0.6875, 0.625, 0.6875, 0.625, 0.75, 0.625, 0.75, 0.625, 0.6875, 0.375, 0.5, 0.625, 0.5, 0.625, 0.5, 0.375, 0.5, 0.625, 0.75, 0.375, 0.75, 0.375, 0.75, 0.625, 0.75, 0.375, 0.6875, 0.625, 0.6875, 0.625, 0.75, 0.375, 0.75, 0.375, 0.5, 0.625, 0.5, 0.625, 0.5, 0.375, 0.5, 0.625, 0.75, 0.375, 0.75, 0.375, 0.75, 0.625, 0.75, 0.375, 0.5625, 0.375, 0.5, 0.375, 0.5, 0.375, 0.5625, 0.875, 0.5625, 0.875, 0.5, 0.875, 0.5, 0.875, 0.5625, 0.125, 0.6875, 0.125, 0.75, 0.125, 0.75, 0.125, 0.6875, 0.625, 0.25, 0.375, 0.25, 0.375, 0.25, 0.625, 0.25, 0.375, 1.0, 0.625, 1.0, 0.625, 1.0, 0.375, 1.0, 0.875, 0.5625, 0.875, 0.5, 0.875, 0.5, 0.875, 0.5625, 0.125, 0.6875, 0.125, 0.75, 0.125, 0.75, 0.125, 0.6875, 0.625, 0.25, 0.375, 0.25, 0.375, 0.25, 0.625, 0.25, 0.375, 1.0, 0.625, 1.0, 0.625, 1.0, 0.375, 1.0, 0.375, 0.1875, 0.625, 0.1875, 0.625, 0.25, 0.375, 0.25, 0.125, 0.6875, 0.125, 0.75, 0.125, 0.75, 0.125, 0.6875, 0.625, 0.25, 0.375, 0.25, 0.375, 0.25, 0.625, 0.25, 0.375, 1.0, 0.625, 1.0, 0.625, 1.0, 0.375, 1.0, 0.125, 0.5, 0.125, 0.5625, 0.125, 0.5625, 0.125, 0.5, 0.125, 0.5625, 0.125, 0.625, 0.125, 0.625, 0.125, 0.5625, 0.125, 0.625, 0.125, 0.6875, 0.125, 0.6875, 0.125, 0.625, 0.375, 0.0, 0.625, 0.0, 0.625, 0.0625, 0.375, 0.0625, 0.375, 0.0625, 0.625, 0.0625, 0.625, 0.125, 0.375, 0.125, 0.375, 0.125, 0.625, 0.125, 0.625, 0.1875, 0.375, 0.1875, 0.125, 0.5, 0.125, 0.5625, 0.125, 0.5625, 0.125, 0.5, 0.125, 0.5625, 0.125, 0.625, 0.125, 0.625, 0.125, 0.5625, 0.125, 0.625, 0.125, 0.6875, 0.125, 0.6875, 0.125, 0.625, 0.875, 0.75, 0.875, 0.6875, 0.875, 0.6875, 0.875, 0.75, 0.875, 0.6875, 0.875, 0.625, 0.875, 0.625, 0.875, 0.6875, 0.875, 0.625, 0.875, 0.5625, 0.875, 0.5625, 0.875, 0.625, 0.125, 0.5, 0.125, 0.5625, 0.125, 0.5625, 0.125, 0.5, 0.125, 0.5625, 0.125, 0.625, 0.125, 0.625, 0.125, 0.5625, 0.125, 0.625, 0.125, 0.6875, 0.125, 0.6875, 0.125, 0.625, 0.875, 0.75, 0.875, 0.6875, 0.875, 0.6875, 0.875, 0.75, 0.875, 0.6875, 0.875, 0.625, 0.875, 0.625, 0.875, 0.6875, 0.875, 0.625, 0.875, 0.5625, 0.875, 0.5625, 0.875, 0.625, 0.375, 0.75, 0.375, 0.6875, 0.375, 0.6875, 0.375, 0.75, 0.375, 0.6875, 0.375, 0.625, 0.375, 0.625, 0.375, 0.6875, 0.375, 0.625, 0.375, 0.5625, 0.375, 0.5625, 0.375, 0.625, 0.375, 0.5, 0.625, 0.5, 0.625, 0.5625, 0.375, 0.5625, 0.375, 0.5625, 0.625, 0.5625, 0.625, 0.625, 0.375, 0.625, 0.375, 0.625, 0.625, 0.625, 0.625, 0.6875, 0.375, 0.6875, 0.625, 0.5, 0.625, 0.5625, 0.625, 0.5625, 0.625, 0.5, 0.625, 0.5625, 0.625, 0.625, 0.625, 0.625, 0.625, 0.5625, 0.625, 0.625, 0.625, 0.6875, 0.625, 0.6875, 0.625, 0.625, 0.625, 0.5, 0.625, 0.5625, 0.625, 0.5625, 0.625, 0.5, 0.625, 0.5625, 0.625, 0.625, 0.625, 0.625, 0.625, 0.5625, 0.625, 0.625, 0.625, 0.6875, 0.625, 0.6875, 0.625, 0.625, 0.375, 0.75, 0.375, 0.6875, 0.375, 0.6875, 0.375, 0.75, 0.375, 0.6875, 0.375, 0.625, 0.375, 0.625, 0.375, 0.6875, 0.375, 0.625, 0.375, 0.5625, 0.375, 0.5625, 0.375, 0.625, 0.375, 0.75, 0.375, 0.6875, 0.375, 0.6875, 0.375, 0.75, 0.375, 0.6875, 0.375, 0.625, 0.375, 0.625, 0.375, 0.6875, 0.375, 0.625, 0.375, 0.5625, 0.375, 0.5625, 0.375, 0.625, 0.125, 0.5, 0.25, 0.5, 0.25, 0.5625, 0.125, 0.5625, 0.125, 0.5625, 0.25, 0.5625, 0.25, 0.625, 0.125, 0.625, 0.125, 0.625, 0.25, 0.625, 0.25, 0.6875, 0.125, 0.6875, 0.625, 0.5, 0.75, 0.5, 0.75, 0.5625, 0.625, 0.5625, 0.625, 0.5625, 0.75, 0.5625, 0.75, 0.625, 0.625, 0.625, 0.625, 0.625, 0.75, 0.625, 0.75, 0.6875, 0.625, 0.6875, 0.75, 0.5, 0.875, 0.5, 0.875, 0.5625, 0.75, 0.5625, 0.75, 0.5625, 0.875, 0.5625, 0.875, 0.625, 0.75, 0.625, 0.75, 0.625, 0.875, 0.625, 0.875, 0.6875, 0.75, 0.6875, 0.25, 0.5, 0.375, 0.5, 0.375, 0.5625, 0.25, 0.5625, 0.25, 0.5625, 0.375, 0.5625, 0.375, 0.625, 0.25, 0.625, 0.25, 0.625, 0.375, 0.625, 0.375, 0.6875, 0.25, 0.6875, 0.625, 0.5, 0.625, 0.5625, 0.625, 0.5625, 0.625, 0.5, 0.625, 0.5625, 0.625, 0.625, 0.625, 0.625, 0.625, 0.5625, 0.625, 0.625, 0.625, 0.6875, 0.625, 0.6875, 0.625, 0.625, 0.875, 0.75, 0.875, 0.6875, 0.875, 0.6875, 0.875, 0.75, 0.875, 0.6875, 0.875, 0.625, 0.875, 0.625, 0.875, 0.6875, 0.875, 0.625, 0.875, 0.5625, 0.875, 0.5625, 0.875, 0.625, 0.575, 0.0, 0.625, 0.0, 0.625, 0.25, 0.575, 0.25, 0.575, 0.25, 0.625, 0.25, 0.625, 0.5, 0.575, 0.5, 0.575, 0.5, 0.625, 0.5, 0.625, 0.75, 0.575, 0.75, 0.575, 0.75, 0.625, 0.75, 0.625, 1.0, 0.575, 1.0, 0.125, 0.5, 0.375, 0.5, 0.375, 0.75, 0.125, 0.75, 0.625, 0.5, 0.875, 0.5, 0.875, 0.75, 0.625, 0.75, 0.375, 0.75, 0.425, 0.75, 0.425, 1.0, 0.375, 1.0, 0.425, 0.75, 0.475, 0.75, 0.475, 1.0, 0.425, 1.0, 0.475, 0.75, 0.525, 0.75, 0.525, 1.0, 0.475, 1.0, 0.525, 0.75, 0.575, 0.75, 0.575, 1.0, 0.525, 1.0, 0.375, 0.5, 0.425, 0.5, 0.425, 0.75, 0.375, 0.75, 0.425, 0.5, 0.475, 0.5, 0.475, 0.75, 0.425, 0.75, 0.475, 0.5, 0.525, 0.5, 0.525, 0.75, 0.475, 0.75, 0.525, 0.5, 0.575, 0.5, 0.575, 0.75, 0.525, 0.75, 0.375, 0.25, 0.425, 0.25, 0.425, 0.5, 0.375, 0.5, 0.425, 0.25, 0.475, 0.25, 0.475, 0.5, 0.425, 0.5, 0.475, 0.25, 0.525, 0.25, 0.525, 0.5, 0.475, 0.5, 0.525, 0.25, 0.575, 0.25, 0.575, 0.5, 0.525, 0.5, 0.375, 0.0, 0.425, 0.0, 0.425, 0.25, 0.375, 0.25, 0.425, 0.0, 0.475, 0.0, 0.475, 0.25, 0.425, 0.25, 0.475, 0.0, 0.525, 0.0, 0.525, 0.25, 0.475, 0.25, 0.525, 0.0, 0.575, 0.0, 0.575, 0.25, 0.525, 0.25, 0.375, 0.0, 0.625, 0.0, 0.625, 0.25, 0.375, 0.25, 0.375, 0.25, 0.625, 0.25, 0.625, 0.5, 0.375, 0.5, 0.625, 0.5, 0.625, 0.75, 0.625, 0.75, 0.625, 0.5, 0.375, 0.75, 0.625, 0.75, 0.625, 1.0, 0.375, 1.0, 0.125, 0.5, 0.375, 0.5, 0.375, 0.75, 0.125, 0.75, 0.625, 0.5, 0.875, 0.5, 0.875, 0.75, 0.625, 0.75, 0.625, 0.5, 0.625, 0.75, 0.625, 0.75, 0.625, 0.5, 0.375, 0.5, 0.625, 0.5, 0.625, 0.5, 0.375, 0.5, 0.625, 0.75, 0.375, 0.75, 0.375, 0.75, 0.625, 0.75, 0.375, 0.75, 0.375, 0.5, 0.375, 0.5, 0.375, 0.75, 0.375, 0.5, 0.625, 0.5, 0.625, 0.5, 0.375, 0.5, 0.375, 0.5, 0.625, 0.5, 0.625, 0.5, 0.375, 0.5, 0.625, 0.75, 0.375, 0.75, 0.375, 0.75, 0.625, 0.75, 0.375, 0.75, 0.375, 0.5, 0.375, 0.5, 0.375, 0.75, 0.375, 0.5, 0.625, 0.5, 0.625, 0.75, 0.375, 0.75, 0.625, 0.75, 0.375, 0.75, 0.375, 0.75, 0.625, 0.75, 0.375, 0.75, 0.375, 0.5, 0.375, 0.5, 0.375, 0.75, 0.625, 0.5, 0.625, 0.75, 0.625, 0.75, 0.625, 0.5])
me_cube_010.materials.append(mat_black)
me_cube_010.materials.append(mat_material_001)
me_cube_010.materials.append(mat_white)
me_cube_010.update()

# ---- objects
ob_light = bpy.data.objects.new('Light', light_light)
ob_camera = bpy.data.objects.new('Camera', cam_camera)
ob_empty = bpy.data.objects.new('Empty', None)
ob_body = bpy.data.objects.new('Body', me_cube_001)
ob_tail = bpy.data.objects.new('Tail', me_cube_008)
ob_br_leg = bpy.data.objects.new('BR_Leg', me_cube_005)
ob_fr_leg = bpy.data.objects.new('FR_leg', me_cube_004)
ob_fr_leg_001 = bpy.data.objects.new('FR_leg.001', me_cube_006)
ob_br_leg_001 = bpy.data.objects.new('BR_Leg.001', me_cube_007)
ob_br_leg_002 = bpy.data.objects.new('BR_Leg.002', me_cube_010)

# ---- transforms, parenting, visibility, modifiers, constraints
ob_light.location = (4.076, 1.005, 5.904)
ob_light.rotation_euler = (0.6503, 0.05522, 1.866)
ob_light.lock_rotations_4d = False
ob_light.empty_display_type = 'ARROWS'
ob_light.color = (0.0, 0.0, 0.0, 0.0)
ob_light.hide_render = True
ob_light.lineart.crease_threshold = 0.0
ob_camera.location = (7.359, -6.926, 4.958)
ob_camera.rotation_euler = (1.109, 0.0, 0.8149)
ob_camera.lock_rotations_4d = False
ob_camera.empty_display_type = 'ARROWS'
ob_camera.color = (0.0, 0.0, 0.0, 0.0)
ob_camera.hide_render = True
ob_camera.display_type = 'WIRE'
ob_camera.lineart.crease_threshold = 0.0
ob_empty.location = (1.146, 0.0, 0.0)
ob_empty.rotation_euler = (1.571, 0.0, 0.0)
ob_empty.empty_display_type = 'IMAGE'
ob_empty.empty_display_size = 5.0
ob_body.location = (0.0, 0.0, 0.02725)
ob_body.scale = (0.2697, 0.4923, 0.2697)
_m = ob_body.modifiers.new('Subdivision', 'SUBSURF')
_m.render_levels = 1
ob_tail.location = (-1.058, -8.664e-08, 0.6594)
ob_tail.rotation_euler = (0.0, 0.5708, 0.0)
ob_tail.scale = (0.06088, 0.101, 0.06088)
ob_br_leg.location = (-0.6903, -0.4389, -0.01642)
ob_br_leg.scale = (0.1403, 0.2734, 0.1403)
_m = ob_br_leg.modifiers.new('Subdivision', 'SUBSURF')
_m.render_levels = 1
ob_fr_leg.location = (0.695, -0.4389, -0.01642)
ob_fr_leg.scale = (0.1403, 0.2734, 0.1403)
_m = ob_fr_leg.modifiers.new('Subdivision', 'SUBSURF')
_m.render_levels = 1
ob_fr_leg_001.location = (0.695, 0.3577, -0.03695)
ob_fr_leg_001.rotation_euler = (0.0, -0.0, 6.283)
ob_fr_leg_001.scale = (0.1403, 0.2734, 0.1403)
_m = ob_fr_leg_001.modifiers.new('Subdivision', 'SUBSURF')
_m.render_levels = 1
ob_br_leg_001.location = (-0.6903, 0.3577, -0.03695)
ob_br_leg_001.rotation_euler = (0.0, -0.0, 6.283)
ob_br_leg_001.scale = (0.1403, 0.2734, 0.1403)
_m = ob_br_leg_001.modifiers.new('Subdivision', 'SUBSURF')
_m.render_levels = 1
ob_br_leg_002.location = (0.0, 0.0, 0.0)
ob_br_leg_002.scale = (0.1403, 0.2734, 0.1403)
_m = ob_br_leg_002.modifiers.new('Subdivision', 'SUBSURF')
_m.render_levels = 1

# ---- collection membership
col_collection.objects.link(ob_light)
col_collection.objects.link(ob_camera)
col_collection.objects.link(ob_empty)
col_sheap.objects.link(ob_body)
col_sheap.objects.link(ob_tail)
col_legs.objects.link(ob_br_leg)
col_legs.objects.link(ob_fr_leg)
col_legs.objects.link(ob_fr_leg_001)
col_legs.objects.link(ob_br_leg_001)
col_legs_001.objects.link(ob_br_leg_002)
def _layer_coll(name, lc=None):
    lc = lc or bpy.context.view_layer.layer_collection
    for c in lc.children:
        if c.name == name: return c
        r = _layer_coll(name, c)
        if r: return r
_layer_coll('SHeap').exclude = True
_layer_coll('Legs').exclude = True

# ---- scene / render settings (as saved in the file)
scene.camera = ob_camera
scene.frame_start = 1; scene.frame_end = 20; scene.frame_set(33)
scene.render.engine = 'BLENDER_EEVEE_NEXT'
bpy.context.view_layer.update()

# ---- added for rendering (the .blend has no usable light): sun
light_auto_sun = bpy.data.lights.new('AutoSun', 'SUN')
light_auto_sun.energy = 3.0
light_auto_sun.angle = 0.0523599
ob_auto_sun = bpy.data.objects.new('AutoSun', light_auto_sun)
scene.collection.objects.link(ob_auto_sun)
ob_auto_sun.rotation_euler = (0.872665, 0.174533, 0.523599)
bpy.context.view_layer.update()
